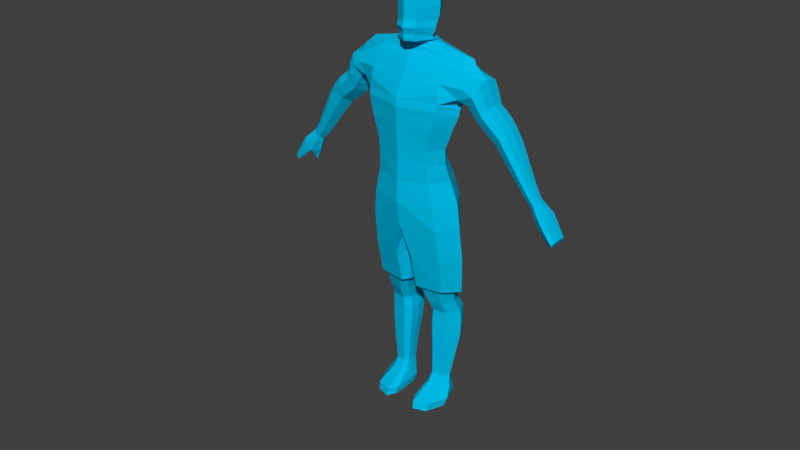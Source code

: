# Source: Blacksmith.blend  (saved by Blender 2.69.0; exported with 4.5.12 LTS)
import bpy
from mathutils import Matrix  # noqa: F401  (used for matrix-valued properties, if any)

bpy.ops.wm.read_factory_settings(use_empty=True)
scene = bpy.context.scene
scene.name = 'Scene'

# ---- collections
col_collection_1 = bpy.data.collections.new('Collection 1'); scene.collection.children.link(col_collection_1)
col_collection_2 = bpy.data.collections.new('Collection 2'); scene.collection.children.link(col_collection_2)
col_collection_2.hide_render = True
col_collection_2.hide_viewport = True

# ---- materials (node trees are filled in below, after node groups)
mat_material = bpy.data.materials.new('Material')
mat_material.alpha_threshold = 0.0
mat_material.use_transparent_shadow = False
mat_material.preview_render_type = 'FLAT'
mat_material.diffuse_color = (0.0, 0.506, 0.8, 1.0)
mat_material.roughness = 0.5
mat_material.line_color = (0.0, 0.0, 0.0, 1.0)

# ---- material node trees

# ---- world
world_world = bpy.data.worlds.new('World'); scene.world = world_world
world_world.color = (0.05088, 0.05088, 0.05088)
world_world.use_sun_shadow = False
world_world.sun_shadow_jitter_overblur = 0.0
world_world.cycles.sampling_method = 'MANUAL'
world_world.cycles.sample_map_resolution = 256

# ---- meshes
me_cylinder = bpy.data.meshes.new('Cylinder')
me_cylinder.from_pydata([(8.382e-09, 0.2325, 2.172), (8.848e-09, 0.1553, 2.329), (-0.02602, -0.07961, 1.471), (-0.0326, 0.1554, 1.164), (-0.03263, 0.06229, 1.164), (-0.0326, -0.03095, 1.164), (7.451e-09, 0.1359, 1.742), (7.451e-09, 0.006468, 1.742), (8.382e-09, -0.2491, 2.172), (8.848e-09, -0.2494, 2.329), (-0.2453, -0.1733, 2.174), (-0.2304, -0.1872, 2.331), (-0.3469, -0.007015, 2.174), (-0.326, -0.04857, 2.331), (-0.2453, 0.1592, 2.174), (-0.2304, 0.09003, 2.331), (9.313e-09, 0.2761, 1.987), (7.451e-09, -0.123, 1.742), (-0.318, 0.185, 1.164), (-0.4336, 0.06229, 1.164), (9.313e-09, -0.2564, 1.987), (-0.2874, -0.1738, 1.987), (-0.4064, 0.01125, 1.987), (-0.2874, 0.1963, 1.987), (8.382e-09, 0.2434, 1.78), (-0.3167, -0.06294, 1.164), (-0.07902, -0.09918, 1.164), (-0.08156, 0.221, 1.164), (8.382e-09, -0.2295, 1.78), (-0.3096, -0.1658, 1.78), (-0.4371, 0.006896, 1.78), (-0.3096, 0.1796, 1.78), (-0.02379, 0.0337, 1.471), (-0.02602, 0.1471, 1.471), (-0.07447, -0.1661, 1.471), (-0.3307, -0.1151, 1.471), (-0.4523, 0.0337, 1.471), (-0.07447, 0.2339, 1.471), (-0.3307, 0.1826, 1.471), (-0.08615, 0.1463, 1.129), (-0.07942, 0.07151, 1.129), (-0.08377, -0.005695, 1.129), (-0.2803, 0.171, 1.129), (-0.3475, 0.06912, 1.129), (-0.2719, -0.03993, 1.129), (-0.1246, -0.06376, 1.129), (-0.1375, 0.1947, 1.129), (-0.112, 0.1921, 1.015), (-0.106, 0.1106, 1.015), (-0.1099, 0.02914, 1.015), (-0.2801, 0.2184, 1.015), (-0.3363, 0.1106, 1.015), (-0.2713, 0.0004958, 1.015), (-0.1512, -0.02383, 1.015), (-0.1653, 0.2427, 1.015), (-0.1261, 0.2494, 0.9003), (-0.12, 0.1655, 0.9003), (-0.1239, 0.08158, 0.9003), (-0.2974, 0.2766, 0.9003), (-0.3547, 0.1655, 0.9003), (-0.2885, 0.05433, 0.9003), (-0.166, 0.02938, 0.9003), (-0.1804, 0.3016, 0.9003), (-0.1098, 0.2584, 0.803), (-0.1028, 0.1718, 0.803), (-0.1074, 0.08523, 0.803), (-0.2992, 0.2862, 0.803), (-0.3623, 0.1718, 0.803), (-0.2893, 0.05738, 0.803), (-0.1544, 0.03152, 0.803), (-0.1702, 0.3121, 0.803), (-0.1119, 0.2344, 0.6578), (-0.1049, 0.1574, 0.6578), (-0.1094, 0.08039, 0.6578), (-0.2988, 0.2593, 0.6578), (-0.3611, 0.1574, 0.6578), (-0.2891, 0.05545, 0.6578), (-0.156, 0.03253, 0.6578), (-0.1715, 0.2822, 0.6578), (-0.1258, 0.201, 0.4717), (-0.1201, 0.1371, 0.4717), (-0.1238, 0.07322, 0.4717), (-0.2799, 0.2217, 0.4717), (-0.3313, 0.1371, 0.4717), (-0.2718, 0.05258, 0.4717), (-0.162, 0.03353, 0.4717), (-0.1748, 0.2407, 0.4717), (-0.1324, 0.1669, 0.2425), (-0.1285, 0.1167, 0.2425), (-0.131, 0.06662, 0.2425), (-0.2511, 0.1834, 0.2425), (-0.291, 0.1167, 0.2425), (-0.245, 0.05007, 0.2425), (-0.1596, 0.03529, 0.2425), (-0.1696, 0.1982, 0.2425), (-0.1207, 0.1576, 0.1599), (-0.1158, 0.09442, 0.1599), (-0.119, 0.02588, 0.1599), (-0.2605, 0.1788, 0.1599), (-0.3073, 0.09442, 0.1599), (-0.2532, 0.004671, 0.1599), (-0.1532, -0.01379, 0.1599), (-0.1649, 0.1973, 0.1599), (-0.09852, 0.1397, 0.0714), (-0.09145, 0.01461, 0.0714), (-0.09602, -0.1267, 0.0714), (-0.2851, 0.1779, 0.0714), (-0.3473, 0.01461, 0.0714), (-0.2753, -0.1648, 0.0714), (-0.1427, -0.2062, 0.0714), (-0.1582, 0.2138, 0.0714), (-0.1069, 0.1054, 0.004722), (-0.09978, -0.01828, 0.004722), (-0.1044, -0.1473, 0.004722), (-0.2756, 0.1435, 0.004722), (-0.3314, -0.01828, 0.004722), (-0.2667, -0.1855, 0.004722), (-0.148, -0.2232, 0.004722), (-0.1618, 0.1812, 0.004722), (-0.1868, -0.02275, 0.004722), (-0.2368, -0.1927, 2.464), (8.848e-09, -0.2518, 2.468), (-0.3178, 0.1389, 2.746), (-0.426, -0.02702, 2.746), (-0.3178, -0.1929, 2.746), (9.313e-09, -0.2682, 2.745), (9.313e-09, 0.2118, 2.745), (-0.3314, -0.06339, 2.464), (-0.2368, 0.06588, 2.464), (8.848e-09, 0.1276, 2.468), (9.313e-09, 0.1653, 2.642), (9.313e-09, -0.2631, 2.642), (-0.2881, -0.1971, 2.647), (-0.3923, -0.04934, 2.647), (-0.2881, 0.09838, 2.647), (-0.338, 0.1622, 2.859), (-0.4316, 0.01335, 2.839), (-0.3393, -0.1767, 2.865), (9.313e-09, -0.2636, 2.864), (9.313e-09, 0.2316, 2.866), (-0.3218, -0.1964, 2.806), (9.313e-09, -0.2736, 2.806), (-0.43, -0.0173, 2.803), (-0.3218, 0.1485, 2.806), (9.313e-09, 0.2263, 2.806), (-0.4795, 0.168, 3.088), (-0.5149, -0.06117, 3.088), (7.451e-09, 0.2327, 3.077), (-0.4549, -0.09892, 2.91), (-0.4283, 0.1753, 2.924), (7.451e-09, 0.2366, 2.95), (-0.3607, 0.1587, 3.154), (-0.5179, 0.04991, 3.163), (-0.3593, -0.063, 3.147), (9.313e-09, -0.1129, 3.153), (9.313e-09, 0.2127, 3.15), (-0.3095, 0.156, 3.196), (-0.488, 0.07019, 3.196), (-0.3095, -0.01566, 3.196), (9.313e-09, -0.05701, 3.198), (9.313e-09, 0.194, 3.198), (-0.1348, 0.1379, 3.254), (-0.2271, 0.06556, 3.254), (-0.1348, -0.006781, 3.254), (9.313e-09, -0.03963, 3.252), (9.313e-09, 0.1715, 3.252), (-0.09203, 0.1289, 3.281), (-0.1508, 0.05874, 3.281), (-0.09203, -0.01803, 3.281), (9.313e-09, -0.05596, 3.281), (9.313e-09, 0.1619, 3.281), (-0.5044, -0.105, 3.007), (-0.4625, 0.1958, 3.013), (7.451e-09, 0.2401, 3.017), (-0.4687, 0.03876, 2.859), (-0.5618, 0.0482, 3.126), (-0.6223, 0.1574, 3.043), (-0.6221, -0.05489, 3.042), (-0.5328, -0.05912, 2.872), (-0.5343, 0.169, 2.871), (-0.5926, -0.09769, 2.961), (-0.593, 0.1887, 2.964), (-0.493, 0.04879, 2.828), (-0.6243, 0.0482, 3.07), (-0.6615, 0.1547, 2.963), (-0.6614, -0.0523, 2.962), (-0.5767, -0.05294, 2.807), (-0.5758, 0.1659, 2.803), (-0.6339, -0.09404, 2.892), (-0.6344, 0.1854, 2.895), (-0.5281, 0.05049, 2.76), (-0.6635, 0.0483, 2.98), (-0.6962, 0.1413, 2.874), (-0.6961, -0.03884, 2.874), (-0.6231, -0.03941, 2.742), (-0.6224, 0.1512, 2.738), (-0.6722, -0.07515, 2.815), (-0.6727, 0.1675, 2.818), (-0.5779, 0.05035, 2.697), (-0.6977, 0.04853, 2.889), (-0.7942, 0.1406, 2.793), (-0.7941, -0.03833, 2.793), (-0.7213, -0.03888, 2.661), (-0.7206, 0.1503, 2.658), (-0.7702, -0.0744, 2.735), (-0.7707, 0.1671, 2.737), (-0.6765, 0.05051, 2.617), (-0.7959, 0.04862, 2.808), (-0.8485, 0.1337, 2.733), (-0.8484, -0.03139, 2.732), (-0.7814, -0.0319, 2.611), (-0.7807, 0.1428, 2.608), (-0.8264, -0.06466, 2.679), (-0.8268, 0.1578, 2.681), (-0.7396, 0.05041, 2.57), (-0.8499, 0.04873, 2.746), (-0.9202, 0.1294, 2.622), (-0.9201, -0.02737, 2.622), (-0.8561, -0.02784, 2.507), (-0.8555, 0.1378, 2.504), (-0.8991, -0.05899, 2.571), (-0.8995, 0.153, 2.573), (-0.8174, 0.05064, 2.468), (-0.9218, 0.04893, 2.635), (-1.076, 0.1021, 2.324), (-1.076, 5.654e-06, 2.324), (-1.035, -0.0003208, 2.249), (-1.034, 0.1078, 2.247), (-1.063, -0.02056, 2.291), (-1.063, 0.1167, 2.292), (-1.008, 0.05042, 2.223), (-1.077, 0.04943, 2.332), (-1.135, 0.09329, 2.231), (-1.135, 0.008568, 2.231), (-1.101, 0.008304, 2.169), (-1.101, 0.09793, 2.167), (-1.124, -0.008509, 2.203), (-1.124, 0.1057, 2.205), (-1.079, 0.05056, 2.148), (-1.136, 0.04969, 2.238), (-1.165, 0.1029, 2.201), (-1.165, -0.0008091, 2.201), (-1.123, -0.001139, 2.125), (-1.123, 0.1086, 2.123), (-1.151, -0.0217, 2.167), (-1.152, 0.1177, 2.169), (-1.097, 0.05042, 2.099), (-1.166, 0.04941, 2.209), (-1.236, 0.1171, 2.135), (-1.236, -0.01925, 2.135), (-1.181, -0.01126, 2.031), (-1.164, 0.1248, 2.038), (-1.218, -0.04712, 2.092), (-1.214, 0.1343, 2.083), (-1.133, 0.05372, 2.009), (-1.237, 0.04808, 2.146), (-1.344, 0.1026, 1.965), (-1.342, -0.02434, 1.963), (-1.317, -0.02659, 1.913), (-1.325, -0.05207, 1.951), (-1.328, 0.1275, 1.957), (-1.344, 0.03979, 1.971), (-1.191, 0.04889, 1.951), (-1.192, 0.09923, 1.937), (-1.203, 0.09647, 1.97), (-1.178, 0.06942, 1.924), (-1.204, 0.03289, 2.028), (-1.217, 0.08885, 2.048), (-1.321, 0.02844, 1.921), (-1.329, 0.0854, 1.933), (9.313e-09, -0.2296, 2.945), (9.313e-09, -0.1936, 3.018), (9.313e-09, -0.158, 3.087), (-0.334, -0.105, 3.083), (-0.3299, -0.1438, 3.018), (-0.3234, -0.1755, 2.943), (-0.07209, 0.1184, 3.298), (-0.1468, 0.004562, 3.298), (-0.07209, -0.1359, 3.298), (0.002599, -0.1734, 3.298), (0.002599, 0.1537, 3.298), (-0.06974, 0.117, 3.323), (-0.14, -0.001129, 3.323), (-0.06974, -0.1394, 3.323), (1.118e-08, -0.1779, 3.323), (1.118e-08, 0.1526, 3.323), (-0.08161, 0.1372, 3.38), (-0.1621, 0.01095, 3.38), (-0.08161, -0.1413, 3.38), (9.313e-09, -0.1829, 3.38), (9.313e-09, 0.1621, 3.379), (-0.07433, -0.1353, 3.352), (9.313e-09, -0.1744, 3.352), (-0.1537, 0.005887, 3.352), (-0.07433, 0.1264, 3.352), (9.313e-09, 0.1558, 3.352), (-0.08911, 0.1736, 3.482), (-0.1773, 0.03651, 3.481), (-0.08911, -0.1296, 3.482), (9.313e-09, -0.1746, 3.484), (9.313e-09, 0.1991, 3.484), (-0.0843, -0.1521, 3.405), (9.313e-09, -0.1951, 3.406), (-0.1643, 0.01097, 3.405), (-0.0843, 0.1459, 3.406), (9.313e-09, 0.1716, 3.407), (9.313e-09, -0.1803, 3.447), (-0.08574, -0.1348, 3.448), (-0.1684, 0.02999, 3.449), (-0.08574, 0.1655, 3.449), (9.313e-09, 0.1902, 3.448), (-0.08926, 0.1733, 3.614), (-0.1778, 0.03711, 3.615), (-0.08926, -0.1279, 3.614), (9.313e-09, -0.1723, 3.614), (9.313e-09, 0.1984, 3.614), (-0.09149, -0.1294, 3.553), (8.382e-09, -0.1748, 3.553), (-0.1834, 0.03861, 3.554), (-0.09149, 0.1772, 3.553), (8.382e-09, 0.2028, 3.553), (-0.08623, 0.158, 3.66), (-0.1692, 0.03282, 3.66), (-0.08623, -0.1188, 3.66), (9.313e-09, -0.1594, 3.66), (9.313e-09, 0.181, 3.66), (-0.07858, 0.1287, 3.703), (-0.1521, 0.02713, 3.703), (-0.07858, -0.09592, 3.703), (9.313e-09, -0.1285, 3.703), (9.313e-09, 0.1469, 3.703), (-0.07849, 0.07088, 3.743), (-0.1108, 0.01686, 3.743), (-0.07849, -0.0464, 3.743), (9.313e-09, -0.07162, 3.742), (9.313e-09, 0.0847, 3.742), (8.382e-09, 0.006254, 3.758)], [], [(17, 28, 34, 2), (24, 6, 33, 37), (6, 7, 32, 33), (7, 17, 2, 32), (8, 9, 11, 10), (10, 11, 13, 12), (12, 13, 15, 14), (14, 15, 1, 0), (14, 0, 16, 23), (12, 14, 23, 22), (10, 12, 22, 21), (8, 10, 21, 20), (32, 2, 5, 4), (33, 32, 4, 3), (37, 33, 3, 27), (2, 34, 26, 5), (23, 16, 24, 31), (22, 23, 31, 30), (21, 22, 30, 29), (20, 21, 29, 28), (34, 35, 25, 26), (35, 36, 19, 25), (36, 38, 18, 19), (38, 37, 27, 18), (28, 29, 35, 34), (29, 30, 36, 35), (30, 31, 38, 36), (31, 24, 37, 38), (26, 25, 44, 45), (25, 19, 43, 44), (19, 18, 42, 43), (18, 27, 46, 42), (27, 3, 39, 46), (5, 26, 45, 41), (4, 5, 41, 40), (3, 4, 40, 39), (45, 44, 52, 53), (44, 43, 51, 52), (43, 42, 50, 51), (42, 46, 54, 50), (46, 39, 47, 54), (41, 45, 53, 49), (40, 41, 49, 48), (39, 40, 48, 47), (53, 52, 60, 61), (52, 51, 59, 60), (51, 50, 58, 59), (50, 54, 62, 58), (54, 47, 55, 62), (49, 53, 61, 57), (48, 49, 57, 56), (47, 48, 56, 55), (61, 60, 68, 69), (60, 59, 67, 68), (59, 58, 66, 67), (58, 62, 70, 66), (62, 55, 63, 70), (57, 61, 69, 65), (56, 57, 65, 64), (55, 56, 64, 63), (69, 68, 76, 77), (68, 67, 75, 76), (67, 66, 74, 75), (66, 70, 78, 74), (70, 63, 71, 78), (65, 69, 77, 73), (64, 65, 73, 72), (63, 64, 72, 71), (77, 76, 84, 85), (76, 75, 83, 84), (75, 74, 82, 83), (74, 78, 86, 82), (78, 71, 79, 86), (73, 77, 85, 81), (72, 73, 81, 80), (71, 72, 80, 79), (85, 84, 92, 93), (84, 83, 91, 92), (83, 82, 90, 91), (82, 86, 94, 90), (86, 79, 87, 94), (81, 85, 93, 89), (80, 81, 89, 88), (79, 80, 88, 87), (93, 92, 100, 101), (92, 91, 99, 100), (91, 90, 98, 99), (90, 94, 102, 98), (94, 87, 95, 102), (89, 93, 101, 97), (88, 89, 97, 96), (87, 88, 96, 95), (101, 100, 108, 109), (100, 99, 107, 108), (99, 98, 106, 107), (98, 102, 110, 106), (102, 95, 103, 110), (97, 101, 109, 105), (96, 97, 105, 104), (95, 96, 104, 103), (109, 108, 116, 117), (108, 107, 115, 116), (107, 106, 114, 115), (106, 110, 118, 114), (110, 103, 111, 118), (105, 109, 117, 113), (104, 105, 113, 112), (103, 104, 112, 111), (1, 15, 128, 129), (15, 13, 127, 128), (13, 11, 120, 127), (11, 9, 121, 120), (132, 131, 125, 124), (133, 132, 124, 123), (134, 133, 123, 122), (130, 134, 122, 126), (117, 116, 119), (116, 115, 119), (115, 114, 119), (114, 118, 119), (118, 111, 119), (113, 117, 119), (112, 113, 119), (111, 112, 119), (120, 121, 131, 132), (127, 120, 132, 133), (128, 127, 133, 134), (129, 128, 134, 130), (140, 141, 138, 137), (142, 140, 137, 136), (143, 142, 136, 135), (144, 143, 135, 139), (124, 125, 141, 140), (123, 124, 140, 142), (122, 123, 142, 143), (126, 122, 143, 144), (173, 172, 145, 147), (139, 135, 149, 150), (145, 175, 152, 151), (153, 152, 175, 146), (147, 145, 151, 155), (153, 154, 159, 158), (152, 153, 158, 157), (151, 152, 157, 156), (155, 151, 156, 160), (158, 159, 164, 163), (157, 158, 163, 162), (156, 157, 162, 161), (160, 156, 161, 165), (163, 164, 169, 168), (162, 163, 168, 167), (161, 162, 167, 166), (165, 161, 166, 170), (150, 149, 172, 173), (137, 148, 174, 136), (135, 136, 174, 149), (174, 148, 178, 182), (149, 174, 182, 179), (172, 149, 179, 181), (148, 171, 180, 178), (146, 175, 183, 177), (175, 145, 176, 183), (145, 172, 181, 176), (171, 146, 177, 180), (182, 178, 186, 190), (179, 182, 190, 187), (181, 179, 187, 189), (178, 180, 188, 186), (177, 183, 191, 185), (183, 176, 184, 191), (176, 181, 189, 184), (180, 177, 185, 188), (190, 186, 194, 198), (187, 190, 198, 195), (189, 187, 195, 197), (186, 188, 196, 194), (185, 191, 199, 193), (191, 184, 192, 199), (184, 189, 197, 192), (188, 185, 193, 196), (198, 194, 202, 206), (195, 198, 206, 203), (197, 195, 203, 205), (194, 196, 204, 202), (193, 199, 207, 201), (199, 192, 200, 207), (192, 197, 205, 200), (196, 193, 201, 204), (206, 202, 210, 214), (203, 206, 214, 211), (205, 203, 211, 213), (202, 204, 212, 210), (201, 207, 215, 209), (207, 200, 208, 215), (200, 205, 213, 208), (204, 201, 209, 212), (214, 210, 218, 222), (211, 214, 222, 219), (213, 211, 219, 221), (210, 212, 220, 218), (209, 215, 223, 217), (215, 208, 216, 223), (208, 213, 221, 216), (212, 209, 217, 220), (222, 218, 226, 230), (219, 222, 230, 227), (221, 219, 227, 229), (218, 220, 228, 226), (217, 223, 231, 225), (223, 216, 224, 231), (216, 221, 229, 224), (220, 217, 225, 228), (230, 226, 234, 238), (227, 230, 238, 235), (229, 227, 235, 237), (226, 228, 236, 234), (225, 231, 239, 233), (231, 224, 232, 239), (224, 229, 237, 232), (228, 225, 233, 236), (238, 234, 242, 246), (235, 238, 246, 243), (237, 235, 243, 245), (234, 236, 244, 242), (233, 239, 247, 241), (239, 232, 240, 247), (232, 237, 245, 240), (236, 233, 241, 244), (246, 242, 250, 254), (243, 246, 254, 251), (245, 243, 251, 253), (242, 244, 252, 250), (241, 247, 255, 249), (247, 240, 248, 255), (240, 245, 253, 248), (244, 241, 249, 252), (250, 252, 259, 258), (249, 255, 261, 257), (255, 248, 256, 261), (248, 253, 260, 256), (252, 249, 257, 259), (254, 250, 262, 265), (251, 254, 265, 263), (253, 251, 263, 264), (262, 266, 267, 264), (250, 266, 262), (264, 267, 253), (260, 253, 267, 269), (266, 268, 269, 267), (258, 268, 266, 250), (257, 258, 259), (260, 269, 256), (261, 256, 269, 268), (257, 261, 268, 258), (264, 263, 265, 262), (146, 273, 153), (171, 274, 273, 146), (148, 275, 274, 171), (148, 137, 275), (138, 270, 275, 137), (270, 271, 274, 275), (271, 272, 273, 274), (154, 153, 273, 272), (168, 169, 279, 278), (167, 168, 278, 277), (166, 167, 277, 276), (170, 166, 276, 280), (278, 279, 284, 283), (277, 278, 283, 282), (276, 277, 282, 281), (280, 276, 281, 285), (291, 292, 289, 288), (293, 291, 288, 287), (294, 293, 287, 286), (295, 294, 286, 290), (283, 284, 292, 291), (282, 283, 291, 293), (281, 282, 293, 294), (285, 281, 294, 295), (307, 306, 299, 298), (308, 307, 298, 297), (309, 308, 297, 296), (310, 309, 296, 300), (288, 289, 302, 301), (287, 288, 301, 303), (286, 287, 303, 304), (290, 286, 304, 305), (301, 302, 306, 307), (303, 301, 307, 308), (304, 303, 308, 309), (305, 304, 309, 310), (316, 317, 314, 313), (318, 316, 313, 312), (319, 318, 312, 311), (320, 319, 311, 315), (298, 299, 317, 316), (297, 298, 316, 318), (296, 297, 318, 319), (300, 296, 319, 320), (313, 314, 324, 323), (312, 313, 323, 322), (311, 312, 322, 321), (315, 311, 321, 325), (323, 324, 329, 328), (322, 323, 328, 327), (321, 322, 327, 326), (325, 321, 326, 330), (328, 329, 334, 333), (327, 328, 333, 332), (326, 327, 332, 331), (330, 326, 331, 335), (333, 334, 336), (332, 333, 336), (331, 332, 336), (335, 331, 336)])
_uv = me_cylinder.uv_layers.new(name='UVMap')
_uv.uv.foreach_set('vector', [0.2322, 0.5728, 0.247, 0.6153, 0.1227, 0.5913, 0.1235, 0.5558, 0.247, 0.4267, 0.2322, 0.4696, 0.1235, 0.4654, 0.1227, 0.4318, 0.2322, 0.4696, 0.2322, 0.5212, 0.1235, 0.5106, 0.1235, 0.4654, 0.2322, 0.5212, 0.2322, 0.5728, 0.1235, 0.5558, 0.1235, 0.5106, 0.247, 0.9637, 0.1845, 0.9649, 0.1821, 0.8697, 0.2449, 0.8615, 0.2449, 0.8615, 0.1821, 0.8697, 0.1838, 0.8195, 0.247, 0.8063, 1.0, 0.001704, 1.0, 0.06243, 0.9381, 0.06308, 0.927, 0.0, 0.927, 0.4674, 0.9895, 0.4744, 0.9895, 0.565, 0.9273, 0.5637, 0.3831, 0.7963, 0.2869, 0.8027, 0.2827, 0.7289, 0.3954, 0.7207, 0.6725, 0.03571, 0.7454, 0.03108, 0.7454, 0.1053, 0.6638, 0.1117, 0.6171, 0.0, 0.6725, 0.03571, 0.6638, 0.1117, 0.6026, 0.07076, 0.008841, 0.0, 0.1109, 0.006773, 0.1221, 0.0821, 0.003129, 0.07367, 0.1235, 0.5106, 0.1235, 0.5558, 0.0007424, 0.5363, 0.000742, 0.4991, 0.1235, 0.4654, 0.1235, 0.5106, 0.000742, 0.4991, 0.0007425, 0.462, 0.1227, 0.4318, 0.1235, 0.4654, 0.0007425, 0.462, 0.0, 0.4369, 0.1235, 0.5558, 0.1227, 0.5913, 3.85e-05, 0.5645, 0.0007424, 0.5363, 0.3954, 0.7207, 0.2827, 0.7289, 0.2764, 0.6463, 0.3983, 0.6376, 0.6638, 0.1117, 0.7454, 0.1053, 0.7252, 0.1772, 0.6477, 0.1864, 0.1221, 0.0821, 0.1854, 0.08987, 0.1912, 0.1727, 0.1258, 0.1651, 0.003129, 0.07367, 0.1221, 0.0821, 0.1258, 0.1651, 0.0, 0.1567, 0.02635, 0.2829, 0.1303, 0.2897, 0.1214, 0.4132, 0.02598, 0.4071, 0.1303, 0.2897, 0.1912, 0.2965, 0.1783, 0.4192, 0.1214, 0.4132, 0.6391, 0.2949, 0.707, 0.2846, 0.6915, 0.3849, 0.6342, 0.3964, 0.3983, 0.5141, 0.2974, 0.5213, 0.2915, 0.3986, 0.3849, 0.392, 0.0, 0.1567, 0.1258, 0.1651, 0.1303, 0.2897, 0.02635, 0.2829, 0.1258, 0.1651, 0.1912, 0.1727, 0.1912, 0.2965, 0.1303, 0.2897, 0.6477, 0.1864, 0.7252, 0.1772, 0.707, 0.2846, 0.6391, 0.2949, 0.3983, 0.6376, 0.2764, 0.6463, 0.2974, 0.5213, 0.3983, 0.5141, 0.02598, 0.4071, 0.1214, 0.4132, 0.1053, 0.4267, 0.04599, 0.4229, 0.9122, 0.9276, 0.9122, 0.996, 0.8844, 0.9741, 0.892, 0.9217, 0.9122, 0.996, 0.8452, 1.0, 0.8371, 0.9856, 0.8844, 0.9741, 0.3849, 0.392, 0.2915, 0.3986, 0.3123, 0.3831, 0.3686, 0.3791, 0.09439, 0.917, 0.07621, 0.8898, 0.09666, 0.8875, 0.1161, 0.9078, 0.0799, 0.8155, 0.09971, 0.7893, 0.1161, 0.8045, 0.09872, 0.8268, 0.07807, 0.8527, 0.0799, 0.8155, 0.09872, 0.8268, 0.09546, 0.8575, 0.07621, 0.8898, 0.07807, 0.8527, 0.09546, 0.8575, 0.09666, 0.8875, 0.7083, 0.7572, 0.649, 0.7536, 0.6484, 0.7072, 0.6972, 0.7102, 0.649, 0.7536, 0.6096, 0.7491, 0.613, 0.7028, 0.6484, 0.7072, 0.8256, 0.8686, 0.7811, 0.8766, 0.7654, 0.8355, 0.8115, 0.8301, 0.8412, 0.5691, 0.8976, 0.5659, 0.888, 0.6118, 0.8427, 0.6143, 0.8976, 0.5659, 0.919, 0.565, 0.9102, 0.6108, 0.888, 0.6118, 0.5787, 0.382, 0.6026, 0.38, 0.5923, 0.4272, 0.5705, 0.4291, 0.5481, 0.3854, 0.5787, 0.382, 0.5705, 0.4291, 0.5381, 0.4326, 0.5186, 0.3888, 0.5481, 0.3854, 0.5381, 0.4326, 0.5059, 0.4363, 0.6972, 0.7102, 0.6484, 0.7072, 0.6397, 0.6598, 0.6894, 0.6629, 0.6484, 0.7072, 0.613, 0.7028, 0.6037, 0.6553, 0.6397, 0.6598, 0.8115, 0.8301, 0.7654, 0.8355, 0.7466, 0.79, 0.794, 0.7845, 0.8427, 0.6143, 0.888, 0.6118, 0.8832, 0.6575, 0.8371, 0.6601, 0.888, 0.6118, 0.9102, 0.6108, 0.9059, 0.6566, 0.8832, 0.6575, 0.5705, 0.4291, 0.5923, 0.4272, 0.5766, 0.4752, 0.555, 0.477, 0.5381, 0.4326, 0.5705, 0.4291, 0.555, 0.477, 0.5216, 0.4806, 0.5059, 0.4363, 0.5381, 0.4326, 0.5216, 0.4806, 0.4885, 0.4844, 0.6894, 0.6629, 0.6397, 0.6598, 0.6416, 0.621, 0.6962, 0.6244, 0.6397, 0.6598, 0.6037, 0.6553, 0.6026, 0.6163, 0.6416, 0.621, 0.794, 0.7845, 0.7466, 0.79, 0.7454, 0.7563, 0.7945, 0.7498, 0.8371, 0.6601, 0.8832, 0.6575, 0.8891, 0.696, 0.8383, 0.6989, 0.8832, 0.6575, 0.9059, 0.6566, 0.9142, 0.6949, 0.8891, 0.696, 0.555, 0.477, 0.5766, 0.4752, 0.5797, 0.5137, 0.5574, 0.5155, 0.5216, 0.4806, 0.555, 0.477, 0.5574, 0.5155, 0.523, 0.5193, 0.4885, 0.4844, 0.5216, 0.4806, 0.523, 0.5193, 0.4888, 0.5232, 0.6962, 0.6244, 0.6416, 0.621, 0.6456, 0.5633, 0.6993, 0.5665, 0.6416, 0.621, 0.6026, 0.6163, 0.6082, 0.559, 0.6456, 0.5633, 0.7945, 0.7498, 0.7454, 0.7563, 0.7596, 0.7089, 0.8038, 0.7018, 0.8383, 0.6989, 0.8891, 0.696, 0.8923, 0.7541, 0.8421, 0.7569, 0.8891, 0.696, 0.9142, 0.6949, 0.917, 0.753, 0.8923, 0.7541, 0.5574, 0.5155, 0.5797, 0.5137, 0.5856, 0.5714, 0.5656, 0.5729, 0.523, 0.5193, 0.5574, 0.5155, 0.5656, 0.5729, 0.535, 0.5763, 0.4888, 0.5232, 0.523, 0.5193, 0.535, 0.5763, 0.5047, 0.5797, 0.6993, 0.5665, 0.6456, 0.5633, 0.6573, 0.4897, 0.7016, 0.4924, 0.6456, 0.5633, 0.6082, 0.559, 0.6264, 0.4862, 0.6573, 0.4897, 0.8038, 0.7018, 0.7596, 0.7089, 0.7779, 0.6521, 0.8145, 0.6464, 0.8421, 0.7569, 0.8923, 0.7541, 0.8958, 0.8285, 0.8543, 0.8308, 0.8923, 0.7541, 0.917, 0.753, 0.9161, 0.8275, 0.8958, 0.8285, 0.5656, 0.5729, 0.5856, 0.5714, 0.5934, 0.6453, 0.5769, 0.6465, 0.535, 0.5763, 0.5656, 0.5729, 0.5769, 0.6465, 0.5515, 0.6493, 0.5047, 0.5797, 0.535, 0.5763, 0.5515, 0.6493, 0.5263, 0.6522, 0.7016, 0.4924, 0.6573, 0.4897, 0.6738, 0.3991, 0.7083, 0.4012, 0.6573, 0.4897, 0.6264, 0.4862, 0.6498, 0.3964, 0.6738, 0.3991, 0.8145, 0.6464, 0.7779, 0.6521, 0.7968, 0.5829, 0.8256, 0.5785, 0.8543, 0.8308, 0.8958, 0.8285, 0.9036, 0.9199, 0.8714, 0.9217, 0.8958, 0.8285, 0.9161, 0.8275, 0.919, 0.9192, 0.9036, 0.9199, 0.5769, 0.6465, 0.5934, 0.6453, 0.6026, 0.7362, 0.5896, 0.7372, 0.5515, 0.6493, 0.5769, 0.6465, 0.5896, 0.7372, 0.5697, 0.7394, 0.5263, 0.6522, 0.5515, 0.6493, 0.5697, 0.7394, 0.5499, 0.7417, 0.09498, 0.6498, 0.09496, 0.6153, 0.1269, 0.6165, 0.1269, 0.657, 0.301, 0.8979, 0.2774, 0.8855, 0.2882, 0.8551, 0.3205, 0.8702, 0.2774, 0.8855, 0.2488, 0.891, 0.2522, 0.8613, 0.2882, 0.8551, 0.3036, 0.9593, 0.3036, 0.9271, 0.3367, 0.9254, 0.3366, 0.9631, 0.3036, 0.9271, 0.3039, 0.9117, 0.3369, 0.907, 0.3367, 0.9254, 6.492e-05, 0.7309, 0.0005153, 0.7178, 0.03343, 0.6985, 0.03289, 0.715, 0.0, 0.7509, 6.492e-05, 0.7309, 0.03289, 0.715, 0.0328, 0.7424, 3.398e-05, 0.7708, 0.0, 0.7509, 0.0328, 0.7424, 0.03285, 0.7675, 0.3218, 0.8917, 0.3205, 0.8702, 0.3898, 0.8428, 0.3983, 0.8721, 0.3205, 0.8702, 0.2882, 0.8551, 0.3232, 0.8203, 0.3898, 0.8428, 0.2882, 0.8551, 0.2522, 0.8613, 0.2551, 0.8263, 0.3232, 0.8203, 0.3366, 0.9631, 0.3367, 0.9254, 0.3719, 0.9232, 0.3719, 0.9731, 0.3367, 0.9254, 0.3369, 0.907, 0.3724, 0.8979, 0.3719, 0.9232, 0.03289, 0.715, 0.03343, 0.6985, 0.06866, 0.6221, 0.06791, 0.6548, 0.0328, 0.7424, 0.03289, 0.715, 0.06791, 0.6548, 0.06777, 0.7112, 0.03285, 0.7675, 0.0328, 0.7424, 0.06777, 0.7112, 0.06781, 0.7609, 0.2764, 0.3791, 0.2764, 0.4345, 0.2506, 0.4293, 0.2506, 0.3797, 0.3898, 0.8428, 0.3232, 0.8203, 0.3361, 0.8027, 0.3983, 0.8232, 0.3232, 0.8203, 0.2551, 0.8263, 0.269, 0.8075, 0.3361, 0.8027, 0.3719, 0.9731, 0.3719, 0.9232, 0.3983, 0.9241, 0.3983, 0.9687, 0.06868, 0.7893, 0.06781, 0.7609, 0.09416, 0.7472, 0.09496, 0.7763, 0.06791, 0.6548, 0.06866, 0.6221, 0.09496, 0.6153, 0.09426, 0.6464, 0.06777, 0.7112, 0.06791, 0.6548, 0.09426, 0.6464, 0.09412, 0.698, 0.06781, 0.7609, 0.06777, 0.7112, 0.09412, 0.698, 0.09416, 0.7472, 0.602, 0.38, 0.5114, 0.3794, 0.5095, 0.3265, 0.6026, 0.3248, 0.1821, 0.9008, 0.1224, 0.9173, 0.1161, 0.8731, 0.1721, 0.8565, 0.2241, 0.01658, 0.2742, 0.01271, 0.279, 0.06564, 0.2302, 0.06955, 0.2742, 0.01271, 0.3686, 0.0, 0.3759, 0.0548, 0.279, 0.06564, 0.269, 0.1408, 0.3858, 0.1236, 0.3915, 0.1646, 0.2623, 0.1818, 0.2148, 0.145, 0.269, 0.1408, 0.2623, 0.1818, 0.2047, 0.1861, 0.4885, 0.2533, 0.4499, 0.254, 0.4361, 0.214, 0.4759, 0.2133, 0.602, 0.2552, 0.4885, 0.2533, 0.4759, 0.2133, 0.6012, 0.2137, 0.5644, 0.9028, 0.5166, 0.8894, 0.5464, 0.8233, 0.5166, 0.8894, 0.4885, 0.8236, 0.5464, 0.8233, 0.4885, 0.8236, 0.5084, 0.7583, 0.5464, 0.8233, 0.5084, 0.7583, 0.5532, 0.7417, 0.5464, 0.8233, 0.5532, 0.7417, 0.5761, 0.7712, 0.5464, 0.8233, 0.5807, 0.872, 0.5644, 0.9028, 0.5464, 0.8233, 0.5807, 0.8204, 0.5807, 0.872, 0.5464, 0.8233, 0.5761, 0.7712, 0.5807, 0.8204, 0.5464, 0.8233, 0.279, 0.06564, 0.3759, 0.0548, 0.3858, 0.1236, 0.269, 0.1408, 0.2302, 0.06955, 0.279, 0.06564, 0.269, 0.1408, 0.2148, 0.145, 0.1721, 0.8565, 0.1161, 0.8731, 0.1184, 0.8244, 0.1821, 0.8063, 0.6026, 0.3248, 0.5095, 0.3265, 0.4885, 0.2533, 0.602, 0.2552, 0.2641, 0.2055, 0.3951, 0.1886, 0.3971, 0.2115, 0.2585, 0.2298, 0.2615, 0.5882, 0.2591, 0.517, 0.2764, 0.5164, 0.2764, 0.5945, 0.4742, 0.1895, 0.4343, 0.1913, 0.4331, 0.1771, 0.4675, 0.1684, 0.601, 0.1895, 0.4742, 0.1895, 0.4675, 0.1684, 0.6009, 0.1652, 0.2623, 0.1818, 0.3915, 0.1646, 0.3951, 0.1886, 0.2641, 0.2055, 0.2047, 0.1861, 0.2623, 0.1818, 0.2641, 0.2055, 0.2051, 0.2087, 0.259, 0.508, 0.2598, 0.4345, 0.2764, 0.4427, 0.2764, 0.5164, 0.6012, 0.2137, 0.4759, 0.2133, 0.4742, 0.1895, 0.601, 0.1895, 0.6009, 0.1049, 0.4173, 0.1067, 0.4111, 0.07677, 0.6011, 0.08095, 0.6009, 0.1652, 0.4675, 0.1684, 0.4313, 0.1423, 0.6009, 0.1317, 0.7083, 0.9059, 0.6568, 0.91, 0.6585, 0.8882, 0.7081, 0.8583, 0.6203, 0.8591, 0.6585, 0.8882, 0.6568, 0.91, 0.6159, 0.912, 0.6011, 0.08095, 0.4111, 0.07677, 0.4588, 0.05048, 0.6015, 0.05211, 0.2542, 0.3411, 0.3973, 0.3244, 0.3942, 0.3415, 0.2712, 0.3575, 0.6585, 0.8882, 0.6203, 0.8591, 0.6401, 0.8321, 0.6671, 0.8705, 0.4588, 0.05048, 0.3983, 0.04749, 0.4098, 0.03393, 0.4793, 0.03362, 0.6015, 0.05211, 0.4588, 0.05048, 0.4793, 0.03362, 0.6019, 0.03304, 0.2712, 0.3575, 0.3942, 0.3415, 0.3952, 0.3628, 0.3404, 0.3706, 0.6671, 0.8705, 0.6401, 0.8321, 0.6495, 0.7756, 0.6746, 0.7956, 0.7083, 0.8331, 0.6671, 0.8705, 0.6746, 0.7956, 0.7069, 0.7764, 0.6019, 0.03304, 0.4793, 0.03362, 0.5493, 0.01084, 0.6024, 0.0115, 0.3404, 0.3706, 0.3952, 0.3628, 0.3983, 0.3743, 0.3593, 0.3791, 0.6746, 0.7956, 0.6495, 0.7756, 0.6463, 0.7572, 0.6744, 0.7701, 0.7069, 0.7764, 0.6746, 0.7956, 0.6744, 0.7701, 0.7046, 0.758, 0.6024, 0.0115, 0.5493, 0.01084, 0.5666, 0.0, 0.6026, 5.035e-05, 0.6009, 0.1317, 0.4313, 0.1423, 0.4173, 0.1067, 0.6009, 0.1049, 0.9708, 0.8736, 0.9233, 0.843, 0.919, 0.7877, 0.9344, 0.7977, 0.9708, 0.7382, 0.9344, 0.7977, 0.919, 0.7877, 0.9329, 0.7336, 0.9582, 0.1182, 0.9674, 0.1729, 0.9361, 0.1596, 0.9491, 0.1148, 0.9674, 0.06308, 0.9582, 0.1182, 0.9491, 0.1148, 0.927, 0.06897, 0.8942, 0.01995, 0.927, 0.03959, 0.9063, 0.0819, 0.8649, 0.067, 0.4849, 0.9013, 0.4457, 0.9193, 0.4303, 0.8832, 0.4689, 0.8674, 0.7454, 0.01229, 0.786, 0.00751, 0.7867, 0.03958, 0.7471, 0.05071, 0.786, 0.00751, 0.8371, 0.0, 0.8312, 0.04604, 0.7867, 0.03958, 0.8711, 0.0, 0.8942, 0.01995, 0.8649, 0.067, 0.8371, 0.04888, 0.4457, 0.9193, 0.4192, 0.9383, 0.3983, 0.8975, 0.4303, 0.8832, 0.9729, 0.9206, 0.9895, 0.9645, 0.963, 0.9628, 0.9449, 0.9205, 0.9895, 0.8736, 0.9729, 0.9206, 0.9449, 0.9205, 0.9615, 0.8755, 0.8649, 0.067, 0.9063, 0.0819, 0.9099, 0.1137, 0.8688, 0.09902, 0.4689, 0.8674, 0.4303, 0.8832, 0.4353, 0.8517, 0.4719, 0.8364, 0.7471, 0.05071, 0.7867, 0.03958, 0.7895, 0.07831, 0.7504, 0.08591, 0.7867, 0.03958, 0.8312, 0.04604, 0.8324, 0.08135, 0.7895, 0.07831, 0.8371, 0.04888, 0.8649, 0.067, 0.8688, 0.09902, 0.8442, 0.08369, 0.4303, 0.8832, 0.3983, 0.8975, 0.4067, 0.8633, 0.4353, 0.8517, 0.9449, 0.9205, 0.963, 0.9628, 0.9363, 0.9583, 0.919, 0.9215, 0.9615, 0.8755, 0.9449, 0.9205, 0.919, 0.9215, 0.935, 0.8822, 0.8688, 0.09902, 0.9099, 0.1137, 0.9112, 0.1453, 0.8757, 0.1325, 0.4719, 0.8364, 0.4353, 0.8517, 0.4422, 0.8174, 0.4737, 0.8041, 0.7504, 0.08591, 0.7895, 0.07831, 0.7925, 0.1163, 0.7585, 0.1228, 0.7895, 0.07831, 0.8324, 0.08135, 0.8299, 0.1189, 0.7925, 0.1163, 0.8442, 0.08369, 0.8688, 0.09902, 0.8757, 0.1325, 0.855, 0.1201, 0.4353, 0.8517, 0.4067, 0.8633, 0.4179, 0.8266, 0.4422, 0.8174, 0.1423, 0.9957, 0.106, 0.9766, 0.1066, 0.9399, 0.1427, 0.9588, 0.1821, 0.9765, 0.1423, 0.9957, 0.1427, 0.9588, 0.1821, 0.9398, 0.8757, 0.1325, 0.9112, 0.1453, 0.8997, 0.1947, 0.8644, 0.1819, 0.4737, 0.8041, 0.4422, 0.8174, 0.4332, 0.7686, 0.4645, 0.7554, 0.7585, 0.1228, 0.7925, 0.1163, 0.7934, 0.1646, 0.7596, 0.1711, 0.7925, 0.1163, 0.8299, 0.1189, 0.8305, 0.1672, 0.7934, 0.1646, 0.855, 0.1201, 0.8757, 0.1325, 0.8644, 0.1819, 0.8437, 0.1696, 0.4422, 0.8174, 0.4179, 0.8266, 0.4091, 0.7778, 0.4332, 0.7686, 0.1427, 0.9588, 0.1066, 0.9399, 0.1096, 0.9174, 0.1429, 0.9351, 0.1821, 0.9398, 0.1427, 0.9588, 0.1429, 0.9351, 0.1794, 0.9173, 0.8644, 0.1819, 0.8997, 0.1947, 0.893, 0.225, 0.8604, 0.2132, 0.4645, 0.7554, 0.4332, 0.7686, 0.4299, 0.7371, 0.4588, 0.7248, 0.7596, 0.1711, 0.7934, 0.1646, 0.7946, 0.1969, 0.7634, 0.2029, 0.7934, 0.1646, 0.8305, 0.1672, 0.8289, 0.1993, 0.7946, 0.1969, 0.8437, 0.1696, 0.8644, 0.1819, 0.8604, 0.2132, 0.8414, 0.2019, 0.4332, 0.7686, 0.4091, 0.7778, 0.4077, 0.7455, 0.4299, 0.7371, 0.749, 0.974, 0.7643, 1.008, 0.7216, 1.007, 0.7072, 0.9746, 0.7643, 0.9383, 0.749, 0.974, 0.7072, 0.9746, 0.7216, 0.9409, 0.8604, 0.2132, 0.893, 0.225, 0.8947, 0.2761, 0.8637, 0.265, 0.4588, 0.7248, 0.4299, 0.7371, 0.4351, 0.6859, 0.4626, 0.6743, 0.7634, 0.2029, 0.7946, 0.1969, 0.7974, 0.2495, 0.7678, 0.2553, 0.7946, 0.1969, 0.8289, 0.1993, 0.8299, 0.2518, 0.7974, 0.2495, 0.8414, 0.2019, 0.8604, 0.2132, 0.8637, 0.265, 0.8456, 0.2542, 0.4299, 0.7371, 0.4077, 0.7455, 0.4139, 0.6939, 0.4351, 0.6859, 0.7072, 0.9746, 0.7216, 1.007, 0.6162, 0.9974, 0.6067, 0.9765, 0.7216, 0.9409, 0.7072, 0.9746, 0.6067, 0.9765, 0.6162, 0.9543, 0.8637, 0.265, 0.8947, 0.2761, 0.9011, 0.4006, 0.881, 0.3933, 0.4626, 0.6743, 0.4351, 0.6859, 0.455, 0.5572, 0.4728, 0.5497, 0.7678, 0.2553, 0.7974, 0.2495, 0.8062, 0.3846, 0.7869, 0.3883, 0.7974, 0.2495, 0.8299, 0.2518, 0.8274, 0.3861, 0.8062, 0.3846, 0.8456, 0.2542, 0.8637, 0.265, 0.881, 0.3933, 0.8693, 0.3863, 0.4351, 0.6859, 0.4139, 0.6939, 0.4413, 0.5625, 0.455, 0.5572, 0.6067, 0.9765, 0.6162, 0.9974, 0.5832, 0.9946, 0.5753, 0.9772, 0.6162, 0.9543, 0.6067, 0.9765, 0.5753, 0.9772, 0.5832, 0.9589, 0.881, 0.3933, 0.9011, 0.4006, 0.8998, 0.4419, 0.8831, 0.4359, 0.4728, 0.5497, 0.455, 0.5572, 0.458, 0.5145, 0.4728, 0.5082, 0.7869, 0.3883, 0.8062, 0.3846, 0.8087, 0.429, 0.7927, 0.4321, 0.8062, 0.3846, 0.8274, 0.3861, 0.8262, 0.4302, 0.8087, 0.429, 0.8693, 0.3863, 0.881, 0.3933, 0.8831, 0.4359, 0.8734, 0.43, 0.455, 0.5572, 0.4413, 0.5625, 0.4466, 0.5189, 0.458, 0.5145, 0.5753, 0.9772, 0.5832, 0.9946, 0.5652, 0.9985, 0.5555, 0.9772, 0.5832, 0.9589, 0.5753, 0.9772, 0.5555, 0.9772, 0.5652, 0.9547, 0.8831, 0.4359, 0.8998, 0.4419, 0.9034, 0.4615, 0.883, 0.454, 0.4728, 0.5082, 0.458, 0.5145, 0.4598, 0.4977, 0.4779, 0.49, 0.7927, 0.4321, 0.8087, 0.429, 0.809, 0.445, 0.7894, 0.4488, 0.8087, 0.429, 0.8262, 0.4302, 0.8305, 0.4465, 0.809, 0.445, 0.8734, 0.43, 0.8831, 0.4359, 0.883, 0.454, 0.8711, 0.4469, 0.458, 0.5145, 0.4466, 0.5189, 0.4459, 0.5031, 0.4598, 0.4977, 0.5555, 0.9772, 0.5652, 0.9985, 0.527, 1.003, 0.5193, 0.9759, 0.5652, 0.9547, 0.5555, 0.9772, 0.5193, 0.9759, 0.531, 0.9484, 0.883, 0.454, 0.9034, 0.4615, 0.9107, 0.4983, 0.8835, 0.4964, 0.4779, 0.49, 0.4598, 0.4977, 0.4603, 0.4605, 0.4849, 0.4482, 0.7894, 0.4488, 0.809, 0.445, 0.8092, 0.4815, 0.7831, 0.4865, 0.809, 0.445, 0.8305, 0.4465, 0.8371, 0.4835, 0.8092, 0.4815, 0.8711, 0.4469, 0.883, 0.454, 0.8835, 0.4964, 0.8644, 0.485, 0.4598, 0.4977, 0.4459, 0.5031, 0.4424, 0.467, 0.4603, 0.4605, 0.4849, 0.4482, 0.4603, 0.4605, 0.4642, 0.3916, 0.4749, 0.38, 0.7831, 0.4865, 0.8092, 0.4815, 0.8105, 0.5636, 0.7854, 0.5674, 0.8092, 0.4815, 0.8371, 0.4835, 0.8356, 0.5641, 0.8105, 0.5636, 0.8644, 0.485, 0.8835, 0.4964, 0.8786, 0.564, 0.8717, 0.565, 0.4603, 0.4605, 0.4424, 0.467, 0.4545, 0.3886, 0.4642, 0.3916, 0.5193, 0.9759, 0.527, 1.003, 0.4953, 0.9784, 0.4849, 0.9698, 0.531, 0.9484, 0.5193, 0.9759, 0.4849, 0.9698, 0.4899, 0.9583, 0.8835, 0.4964, 0.9107, 0.4983, 0.927, 0.537, 0.9154, 0.5294, 0.2038, 0.3791, 0.2285, 0.3803, 0.224, 0.4015, 0.2, 0.3971, 0.2405, 0.4137, 0.2285, 0.4079, 0.2405, 0.3791, 0.2, 0.3971, 0.224, 0.4015, 0.2285, 0.4222, 0.8256, 0.8943, 0.8256, 0.9468, 0.8089, 0.9312, 0.8098, 0.8833, 0.7877, 0.9212, 0.7878, 0.8766, 0.8098, 0.8833, 0.8089, 0.9312, 0.2764, 0.6455, 0.2544, 0.6452, 0.2579, 0.6018, 0.2764, 0.5945, 0.4545, 0.3886, 0.4749, 0.38, 0.4642, 0.3916, 0.2474, 0.3791, 0.2474, 0.3958, 0.2405, 0.3891, 0.8105, 0.5636, 0.8356, 0.5641, 0.8305, 0.5721, 0.8086, 0.5756, 0.7854, 0.5674, 0.8105, 0.5636, 0.8086, 0.5756, 0.7872, 0.5785, 0.2, 0.3971, 0.1912, 0.3958, 0.1944, 0.3852, 0.2038, 0.3791, 0.1912, 0.3265, 0.2647, 0.3149, 0.2542, 0.3411, 0.1954, 0.2941, 0.2667, 0.2891, 0.2647, 0.3149, 0.1912, 0.3265, 0.2089, 0.2531, 0.2684, 0.2597, 0.2667, 0.2891, 0.1954, 0.2941, 0.2089, 0.2531, 0.2585, 0.2298, 0.2684, 0.2597, 0.3971, 0.2115, 0.398, 0.2433, 0.2684, 0.2597, 0.2585, 0.2298, 0.398, 0.2433, 0.3982, 0.2716, 0.2667, 0.2891, 0.2684, 0.2597, 0.3982, 0.2716, 0.3983, 0.2987, 0.2647, 0.3149, 0.2667, 0.2891, 0.3973, 0.3244, 0.2542, 0.3411, 0.2647, 0.3149, 0.3983, 0.2987, 0.9558, 0.403, 0.9659, 0.4414, 0.9409, 0.4598, 0.9356, 0.4233, 0.9659, 0.3658, 0.9558, 0.403, 0.9356, 0.4233, 0.9601, 0.3816, 0.1361, 0.6298, 0.1652, 0.6153, 0.1794, 0.625, 0.1431, 0.6372, 0.9621, 0.7336, 0.9261, 0.7336, 0.9307, 0.7271, 0.9623, 0.7267, 0.9356, 0.4233, 0.9409, 0.4598, 0.9299, 0.4674, 0.927, 0.4304, 0.1794, 0.625, 0.2228, 0.6318, 0.2347, 0.6402, 0.1883, 0.6337, 0.1431, 0.6372, 0.1794, 0.625, 0.1883, 0.6337, 0.1472, 0.6461, 0.9623, 0.7267, 0.9307, 0.7271, 0.9321, 0.7171, 0.9624, 0.7168, 0.03593, 0.8026, 0.07369, 0.8025, 0.07479, 0.8139, 0.03286, 0.8142, 0.003421, 0.8009, 0.03593, 0.8026, 0.03286, 0.8142, 0.0, 0.8121, 0.1444, 0.6547, 0.189, 0.6405, 0.1885, 0.6482, 0.1409, 0.6623, 0.9623, 0.7053, 0.9294, 0.7055, 0.9252, 0.6943, 0.9621, 0.6942, 0.03755, 0.7909, 0.07263, 0.7907, 0.07369, 0.8025, 0.03593, 0.8026, 0.008673, 0.7893, 0.03755, 0.7909, 0.03593, 0.8026, 0.003421, 0.8009, 0.1472, 0.6461, 0.1883, 0.6337, 0.189, 0.6405, 0.1444, 0.6547, 0.9624, 0.7168, 0.9321, 0.7171, 0.9294, 0.7055, 0.9623, 0.7053, 0.03065, 0.8415, 0.07524, 0.8404, 0.07508, 0.855, 0.02874, 0.8544, 0.1843, 0.6705, 0.2419, 0.6777, 0.2415, 0.6878, 0.1834, 0.6797, 0.133, 0.6851, 0.1843, 0.6705, 0.1834, 0.6797, 0.1315, 0.6952, 0.9615, 0.6668, 0.9224, 0.6666, 0.9204, 0.6536, 0.9614, 0.6523, 0.03286, 0.8142, 0.07479, 0.8139, 0.07621, 0.8242, 0.03268, 0.8243, 0.1885, 0.6482, 0.2417, 0.6557, 0.247, 0.6629, 0.1897, 0.6563, 0.1409, 0.6623, 0.1885, 0.6482, 0.1897, 0.6563, 0.1389, 0.6703, 0.9621, 0.6942, 0.9252, 0.6943, 0.9236, 0.684, 0.9619, 0.6833, 0.03268, 0.8243, 0.07621, 0.8242, 0.07524, 0.8404, 0.03065, 0.8415, 0.1897, 0.6563, 0.247, 0.6629, 0.2419, 0.6777, 0.1843, 0.6705, 0.1389, 0.6703, 0.1897, 0.6563, 0.1843, 0.6705, 0.133, 0.6851, 0.9619, 0.6833, 0.9236, 0.684, 0.9224, 0.6666, 0.9615, 0.6668, 0.0282, 0.8833, 0.07581, 0.8824, 0.07621, 0.9067, 0.02991, 0.9074, 0.186, 0.7027, 0.2447, 0.7113, 0.247, 0.7324, 0.1892, 0.7242, 0.1334, 0.7188, 0.186, 0.7027, 0.1892, 0.7242, 0.1376, 0.7398, 0.9613, 0.6248, 0.919, 0.6247, 0.9203, 0.6004, 0.9613, 0.6005, 0.02874, 0.8544, 0.07508, 0.855, 0.07581, 0.8824, 0.0282, 0.8833, 0.1834, 0.6797, 0.2415, 0.6878, 0.2447, 0.7113, 0.186, 0.7027, 0.1315, 0.6952, 0.1834, 0.6797, 0.186, 0.7027, 0.1334, 0.7188, 0.9614, 0.6523, 0.9204, 0.6536, 0.919, 0.6247, 0.9613, 0.6248, 0.02991, 0.9074, 0.07621, 0.9067, 0.07547, 0.9249, 0.03124, 0.9254, 0.1892, 0.7242, 0.247, 0.7324, 0.2459, 0.7488, 0.1928, 0.7413, 0.1376, 0.7398, 0.1892, 0.7242, 0.1928, 0.7413, 0.1454, 0.7556, 0.9613, 0.6005, 0.9203, 0.6004, 0.9222, 0.5823, 0.9617, 0.5821, 0.03124, 0.9254, 0.07547, 0.9249, 0.07298, 0.9415, 0.03382, 0.9421, 0.1928, 0.7413, 0.2459, 0.7488, 0.2398, 0.7661, 0.1967, 0.7593, 0.1454, 0.7556, 0.1928, 0.7413, 0.1967, 0.7593, 0.158, 0.7716, 0.9617, 0.5821, 0.9222, 0.5823, 0.9269, 0.5651, 0.9624, 0.565, 0.03382, 0.9421, 0.07298, 0.9415, 0.06798, 0.956, 0.04162, 0.9567, 0.1967, 0.7593, 0.2398, 0.7661, 0.226, 0.7865, 0.2017, 0.7812, 0.158, 0.7716, 0.1967, 0.7593, 0.2017, 0.7812, 0.1796, 0.7896, 0.1462, 0.7916, 0.158, 0.7716, 0.1796, 0.7896, 0.1727, 0.8031, 0.226, 0.7865, 0.2346, 0.7989, 0.2045, 0.8063, 0.2017, 0.7812, 0.226, 0.7865, 0.2045, 0.8063, 0.1796, 0.7896, 0.2017, 0.7812, 0.2045, 0.8063, 0.1727, 0.8031, 0.1796, 0.7896, 0.2045, 0.8063])
me_cylinder.materials.append(mat_material)
me_cylinder.use_remesh_preserve_volume = False
me_cylinder.use_remesh_preserve_attributes = False
me_cylinder.use_mirror_vertex_groups = False
me_cylinder.update()
me_sphere = bpy.data.meshes.new('Sphere')
me_sphere.from_pydata([(-0.05618, 8.469e-08, 0.2824), (-0.1102, 8.469e-08, 0.266), (-0.16, 8.469e-08, 0.2394), (-0.2036, 8.469e-08, 0.2036), (-0.2394, 8.469e-08, 0.16), (-0.266, 8.469e-08, 0.1102), (-0.2824, 8.469e-08, 0.05618), (-0.2879, 8.469e-08, 2.028e-08), (-0.2824, 8.469e-08, -0.05618), (-0.266, 8.469e-08, -0.1102), (-0.2394, 8.469e-08, -0.16), (-0.2036, 8.469e-08, -0.2036), (-0.16, 8.469e-08, -0.2394), (-0.1102, 8.469e-08, -0.266), (-0.05618, 8.469e-08, -0.2824), (-0.0551, 0.01096, 0.2824), (-0.1081, 0.0215, 0.266), (-0.1569, 0.03121, 0.2394), (-0.1997, 0.03972, 0.2036), (-0.2348, 0.04671, 0.16), (-0.2609, 0.0519, 0.1102), (-0.277, 0.0551, 0.05618), (-0.2824, 0.05618, 2.028e-08), (-0.277, 0.0551, -0.05618), (-0.2609, 0.0519, -0.1102), (-0.2348, 0.04671, -0.16), (-0.1997, 0.03972, -0.2036), (-0.1569, 0.03121, -0.2394), (-0.1081, 0.0215, -0.266), (-0.0551, 0.01096, -0.2824), (-0.0519, 0.0215, 0.2824), (-0.1018, 0.04217, 0.266), (-0.1478, 0.06122, 0.2394), (-0.1881, 0.07792, 0.2036), (-0.2212, 0.09162, 0.16), (-0.2458, 0.1018, 0.1102), (-0.2609, 0.1081, 0.05618), (-0.266, 0.1102, 2.028e-08), (-0.2609, 0.1081, -0.05618), (-0.2458, 0.1018, -0.1102), (-0.2212, 0.09162, -0.16), (-0.1881, 0.07792, -0.2036), (-0.1478, 0.06122, -0.2394), (-0.1018, 0.04217, -0.266), (-0.0519, 0.0215, -0.2824), (-0.04671, 0.03121, 0.2824), (-0.09162, 0.06122, 0.266), (-0.133, 0.08888, 0.2394), (-0.1693, 0.1131, 0.2036), (-0.1991, 0.133, 0.16), (-0.2212, 0.1478, 0.1102), (-0.2348, 0.1569, 0.05618), (-0.2394, 0.16, 2.028e-08), (-0.2348, 0.1569, -0.05618), (-0.2212, 0.1478, -0.1102), (-0.1991, 0.133, -0.16), (-0.1693, 0.1131, -0.2036), (-0.133, 0.08888, -0.2394), (-0.09162, 0.06122, -0.266), (-0.04671, 0.03121, -0.2824), (-0.03972, 0.03972, 0.2824), (-0.07792, 0.07792, 0.266), (-0.1131, 0.1131, 0.2394), (-0.144, 0.144, 0.2036), (-0.1693, 0.1693, 0.16), (-0.1881, 0.1881, 0.1102), (-0.1997, 0.1997, 0.05618), (-0.2036, 0.2036, 2.028e-08), (-0.1997, 0.1997, -0.05618), (-0.1881, 0.1881, -0.1102), (-0.1693, 0.1693, -0.16), (-0.144, 0.144, -0.2036), (-0.1131, 0.1131, -0.2394), (-0.07792, 0.07792, -0.266), (-0.03972, 0.03972, -0.2824), (-0.03121, 0.04671, 0.2824), (-0.06122, 0.09162, 0.266), (-0.08888, 0.133, 0.2394), (-0.1131, 0.1693, 0.2036), (-0.133, 0.1991, 0.16), (-0.1478, 0.2212, 0.1102), (-0.1569, 0.2348, 0.05618), (-0.16, 0.2394, 2.028e-08), (-0.1569, 0.2348, -0.05618), (-0.1478, 0.2212, -0.1102), (-0.133, 0.1991, -0.16), (-0.1131, 0.1693, -0.2036), (-0.08888, 0.133, -0.2394), (-0.06122, 0.09162, -0.266), (-0.03121, 0.04671, -0.2824), (-0.0215, 0.0519, 0.2824), (-0.04217, 0.1018, 0.266), (-0.06122, 0.1478, 0.2394), (-0.07792, 0.1881, 0.2036), (-0.09162, 0.2212, 0.16), (-0.1018, 0.2458, 0.1102), (-0.1081, 0.2609, 0.05618), (-0.1102, 0.266, 2.028e-08), (-0.1081, 0.2609, -0.05618), (-0.1018, 0.2458, -0.1102), (-0.09162, 0.2212, -0.16), (-0.07792, 0.1881, -0.2036), (-0.06122, 0.1478, -0.2394), (-0.04217, 0.1018, -0.266), (-0.0215, 0.0519, -0.2824), (-0.01096, 0.0551, 0.2824), (-0.0215, 0.1081, 0.266), (-0.03121, 0.1569, 0.2394), (-0.03972, 0.1997, 0.2036), (-0.04671, 0.2348, 0.16), (-0.0519, 0.2609, 0.1102), (-0.0551, 0.277, 0.05618), (-0.05618, 0.2824, 2.028e-08), (-0.0551, 0.277, -0.05618), (-0.0519, 0.2609, -0.1102), (-0.04671, 0.2348, -0.16), (-0.03972, 0.1997, -0.2036), (-0.03121, 0.1569, -0.2394), (-0.0215, 0.1081, -0.266), (-0.01096, 0.0551, -0.2824), (2.601e-07, 0.05618, 0.2824), (2.58e-07, 0.1102, 0.266), (2.558e-07, 0.16, 0.2394), (2.58e-07, 0.2036, 0.2036), (2.623e-07, 0.2394, 0.16), (2.451e-07, 0.266, 0.1102), (2.794e-07, 0.2824, 0.05618), (2.751e-07, 0.2879, 2.028e-08), (2.794e-07, 0.2824, -0.05618), (2.322e-07, 0.266, -0.1102), (2.623e-07, 0.2394, -0.16), (2.58e-07, 0.2036, -0.2036), (2.644e-07, 0.16, -0.2394), (2.537e-07, 0.1102, -0.266), (2.548e-07, 0.05618, -0.2824), (0.01096, 0.0551, 0.2824), (0.0215, 0.1081, 0.266), (0.03121, 0.1569, 0.2394), (0.03972, 0.1997, 0.2036), (0.04671, 0.2348, 0.16), (0.0519, 0.2609, 0.1102), (0.0551, 0.277, 0.05618), (0.05618, 0.2824, 2.028e-08), (0.0551, 0.277, -0.05618), (0.0519, 0.2609, -0.1102), (0.04671, 0.2348, -0.16), (0.03972, 0.1997, -0.2036), (0.03121, 0.1569, -0.2394), (0.0215, 0.1081, -0.266), (0.01096, 0.0551, -0.2824), (0.0215, 0.0519, 0.2824), (0.04217, 0.1018, 0.266), (0.06122, 0.1478, 0.2394), (0.07792, 0.1881, 0.2036), (0.09162, 0.2212, 0.16), (0.1018, 0.2458, 0.1102), (0.1081, 0.2609, 0.05618), (0.1102, 0.266, 2.028e-08), (0.1081, 0.2609, -0.05618), (0.1018, 0.2458, -0.1102), (0.09162, 0.2212, -0.16), (0.07792, 0.1881, -0.2036), (0.06122, 0.1478, -0.2394), (0.04217, 0.1018, -0.266), (0.0215, 0.0519, -0.2824), (0.03121, 0.04671, 0.2824), (0.06122, 0.09162, 0.266), (0.08888, 0.133, 0.2394), (0.1131, 0.1693, 0.2036), (0.133, 0.1991, 0.16), (0.1478, 0.2212, 0.1102), (0.1569, 0.2348, 0.05618), (0.16, 0.2394, 2.028e-08), (0.1569, 0.2348, -0.05618), (0.1478, 0.2212, -0.1102), (0.133, 0.1991, -0.16), (0.1131, 0.1693, -0.2036), (0.08888, 0.133, -0.2394), (0.06122, 0.09162, -0.266), (0.03121, 0.04671, -0.2824), (0.03972, 0.03972, 0.2824), (0.07792, 0.07792, 0.266), (0.1131, 0.1131, 0.2394), (0.144, 0.144, 0.2036), (0.1693, 0.1693, 0.16), (0.1881, 0.1881, 0.1102), (0.1997, 0.1997, 0.05618), (0.2036, 0.2036, 2.028e-08), (0.1997, 0.1997, -0.05618), (0.1881, 0.1881, -0.1102), (0.1693, 0.1693, -0.16), (0.144, 0.144, -0.2036), (0.1131, 0.1131, -0.2394), (0.07792, 0.07792, -0.266), (0.03972, 0.03972, -0.2824), (0.04671, 0.03121, 0.2824), (0.09162, 0.06122, 0.266), (0.133, 0.08888, 0.2394), (0.1693, 0.1131, 0.2036), (0.1991, 0.133, 0.16), (0.2212, 0.1478, 0.1102), (0.2348, 0.1569, 0.05618), (0.2394, 0.16, 2.028e-08), (0.2348, 0.1569, -0.05618), (0.2212, 0.1478, -0.1102), (0.1991, 0.133, -0.16), (0.1693, 0.1131, -0.2036), (0.133, 0.08888, -0.2394), (0.09162, 0.06122, -0.266), (0.04671, 0.03121, -0.2824), (0.0519, 0.0215, 0.2824), (0.1018, 0.04217, 0.266), (0.1478, 0.06122, 0.2394), (0.1881, 0.07792, 0.2036), (0.2212, 0.09162, 0.16), (0.2458, 0.1018, 0.1102), (0.2609, 0.1081, 0.05618), (0.266, 0.1102, 2.028e-08), (0.2609, 0.1081, -0.05618), (0.2458, 0.1018, -0.1102), (0.2212, 0.09162, -0.16), (0.1881, 0.07792, -0.2036), (0.1478, 0.06122, -0.2394), (0.1018, 0.04217, -0.266), (0.0519, 0.0215, -0.2824), (0.0551, 0.01096, 0.2824), (0.1081, 0.0215, 0.266), (0.1569, 0.03121, 0.2394), (0.1997, 0.03972, 0.2036), (0.2348, 0.04671, 0.16), (0.2609, 0.0519, 0.1102), (0.277, 0.0551, 0.05618), (0.2824, 0.05618, 2.028e-08), (0.277, 0.0551, -0.05618), (0.2609, 0.0519, -0.1102), (0.2348, 0.04671, -0.16), (0.1997, 0.03972, -0.2036), (0.1569, 0.03121, -0.2394), (0.1081, 0.0215, -0.266), (0.0551, 0.01096, -0.2824), (0.05618, 8.261e-08, 0.2824), (0.1102, 9.656e-08, 0.266), (0.16, 9.227e-08, 0.2394), (0.2036, 7.725e-08, 0.2036), (0.2394, 6.009e-08, 0.16), (0.266, 1.03e-07, 0.1102), (0.2824, 6.009e-08, 0.05618), (0.2879, 5.58e-08, 2.028e-08), (0.2824, 6.009e-08, -0.05618), (0.266, 1.03e-07, -0.1102), (0.2394, 6.009e-08, -0.16), (0.2036, 7.725e-08, -0.2036), (0.16, 8.154e-08, -0.2394), (0.1102, 8.583e-08, -0.266), (0.05618, 8.583e-08, -0.2824), (0.0551, -0.01096, 0.2824), (0.1081, -0.0215, 0.266), (0.1569, -0.03121, 0.2394), (0.1997, -0.03972, 0.2036), (0.2348, -0.04671, 0.16), (0.2609, -0.0519, 0.1102), (0.277, -0.0551, 0.05618), (0.2824, -0.05618, 2.028e-08), (0.277, -0.0551, -0.05618), (0.2609, -0.0519, -0.1102), (0.2348, -0.04671, -0.16), (0.1997, -0.03972, -0.2036), (0.1569, -0.03121, -0.2394), (0.1081, -0.0215, -0.266), (0.0551, -0.01096, -0.2824), (0.0519, -0.0215, 0.2824), (0.1018, -0.04217, 0.266), (0.1478, -0.06122, 0.2394), (0.1881, -0.07792, 0.2036), (0.2212, -0.09162, 0.16), (0.2458, -0.1018, 0.1102), (0.2609, -0.1081, 0.05618), (0.266, -0.1102, 2.028e-08), (0.2609, -0.1081, -0.05618), (0.2458, -0.1018, -0.1102), (0.2212, -0.09162, -0.16), (0.1881, -0.07792, -0.2036), (0.1478, -0.06122, -0.2394), (0.1018, -0.04217, -0.266), (0.0519, -0.0215, -0.2824), (0.04671, -0.03121, 0.2824), (0.09162, -0.06122, 0.266), (0.133, -0.08888, 0.2394), (0.1693, -0.1131, 0.2036), (0.1991, -0.133, 0.16), (0.2212, -0.1478, 0.1102), (0.2348, -0.1569, 0.05618), (0.2394, -0.16, 2.028e-08), (0.2348, -0.1569, -0.05618), (0.2212, -0.1478, -0.1102), (0.1991, -0.133, -0.16), (0.1693, -0.1131, -0.2036), (0.133, -0.08888, -0.2394), (0.09162, -0.06122, -0.266), (0.04671, -0.03121, -0.2824), (0.03972, -0.03972, 0.2824), (0.07792, -0.07792, 0.266), (0.1131, -0.1131, 0.2394), (0.144, -0.144, 0.2036), (0.1693, -0.1693, 0.16), (0.1881, -0.1881, 0.1102), (0.1997, -0.1997, 0.05618), (0.2036, -0.2036, 2.028e-08), (0.1997, -0.1997, -0.05618), (0.1881, -0.1881, -0.1102), (0.1693, -0.1693, -0.16), (0.144, -0.144, -0.2036), (0.1131, -0.1131, -0.2394), (0.07792, -0.07792, -0.266), (0.03972, -0.03972, -0.2824), (0.03121, -0.04671, 0.2824), (0.06122, -0.09162, 0.266), (0.08888, -0.133, 0.2394), (0.1131, -0.1693, 0.2036), (0.133, -0.1991, 0.16), (0.1478, -0.2212, 0.1102), (0.1569, -0.2348, 0.05618), (0.16, -0.2394, 2.028e-08), (0.1569, -0.2348, -0.05618), (0.1478, -0.2212, -0.1102), (0.133, -0.1991, -0.16), (0.1131, -0.1693, -0.2036), (0.08888, -0.133, -0.2394), (0.06122, -0.09162, -0.266), (0.03121, -0.04671, -0.2824), (2.599e-07, 8.469e-08, -0.2879), (0.0215, -0.0519, 0.2824), (0.04217, -0.1018, 0.266), (0.06122, -0.1478, 0.2394), (0.07792, -0.1881, 0.2036), (0.09162, -0.2212, 0.16), (0.1018, -0.2458, 0.1102), (0.1081, -0.2609, 0.05618), (0.1102, -0.266, 2.028e-08), (0.1081, -0.2609, -0.05618), (0.1018, -0.2458, -0.1102), (0.09162, -0.2212, -0.16), (0.07792, -0.1881, -0.2036), (0.06122, -0.1478, -0.2394), (0.04217, -0.1018, -0.266), (0.0215, -0.0519, -0.2824), (0.01096, -0.0551, 0.2824), (0.0215, -0.1081, 0.266), (0.03121, -0.1569, 0.2394), (0.03972, -0.1997, 0.2036), (0.04671, -0.2348, 0.16), (0.0519, -0.2609, 0.1102), (0.0551, -0.277, 0.05618), (0.05618, -0.2824, 2.028e-08), (0.0551, -0.277, -0.05618), (0.0519, -0.2609, -0.1102), (0.04671, -0.2348, -0.16), (0.03972, -0.1997, -0.2036), (0.03121, -0.1569, -0.2394), (0.0215, -0.1081, -0.266), (0.01096, -0.0551, -0.2824), (2.558e-07, -0.05618, 0.2824), (2.472e-07, -0.1102, 0.266), (2.472e-07, -0.16, 0.2394), (2.194e-07, -0.2036, 0.2036), (2.065e-07, -0.2394, 0.16), (2.58e-07, -0.266, 0.1102), (1.936e-07, -0.2824, 0.05618), (2.065e-07, -0.2879, 2.028e-08), (1.936e-07, -0.2824, -0.05618), (2.58e-07, -0.266, -0.1102), (2.065e-07, -0.2394, -0.16), (2.194e-07, -0.2036, -0.2036), (2.408e-07, -0.16, -0.2394), (2.387e-07, -0.1102, -0.266), (2.569e-07, -0.05618, -0.2824), (-0.01096, -0.0551, 0.2824), (-0.0215, -0.1081, 0.266), (-0.03121, -0.1569, 0.2394), (-0.03972, -0.1997, 0.2036), (-0.04671, -0.2348, 0.16), (-0.0519, -0.2609, 0.1102), (-0.0551, -0.277, 0.05618), (-0.05618, -0.2824, 2.028e-08), (-0.0551, -0.277, -0.05618), (-0.0519, -0.2609, -0.1102), (-0.04671, -0.2348, -0.16), (-0.03972, -0.1997, -0.2036), (-0.03121, -0.1569, -0.2394), (-0.0215, -0.1081, -0.266), (-0.01096, -0.0551, -0.2824), (-0.0215, -0.0519, 0.2824), (-0.04217, -0.1018, 0.266), (-0.06122, -0.1478, 0.2394), (-0.07792, -0.1881, 0.2036), (-0.09162, -0.2212, 0.16), (-0.1018, -0.2458, 0.1102), (-0.1081, -0.2609, 0.05618), (-0.1102, -0.266, 2.028e-08), (-0.1081, -0.2609, -0.05618), (-0.1018, -0.2458, -0.1102), (-0.09162, -0.2212, -0.16), (-0.07792, -0.1881, -0.2036), (-0.06122, -0.1478, -0.2394), (-0.04217, -0.1018, -0.266), (-0.0215, -0.0519, -0.2824), (-0.03121, -0.04671, 0.2824), (-0.06122, -0.09162, 0.266), (-0.08888, -0.133, 0.2394), (-0.1131, -0.1693, 0.2036), (-0.133, -0.1991, 0.16), (-0.1478, -0.2212, 0.1102), (-0.1569, -0.2348, 0.05618), (-0.16, -0.2394, 2.028e-08), (-0.1569, -0.2348, -0.05618), (-0.1478, -0.2212, -0.1102), (-0.133, -0.1991, -0.16), (-0.1131, -0.1693, -0.2036), (-0.08888, -0.133, -0.2394), (-0.06122, -0.09162, -0.266), (-0.03121, -0.04671, -0.2824), (-0.03972, -0.03972, 0.2824), (-0.07792, -0.07792, 0.266), (-0.1131, -0.1131, 0.2394), (-0.144, -0.144, 0.2036), (-0.1693, -0.1693, 0.16), (-0.1881, -0.1881, 0.1102), (-0.1997, -0.1997, 0.05618), (-0.2036, -0.2036, 2.028e-08), (-0.1997, -0.1997, -0.05618), (-0.1881, -0.1881, -0.1102), (-0.1693, -0.1693, -0.16), (-0.144, -0.144, -0.2036), (-0.1131, -0.1131, -0.2394), (-0.07792, -0.07792, -0.266), (-0.03972, -0.03972, -0.2824), (-0.04671, -0.03121, 0.2824), (-0.09162, -0.06122, 0.266), (-0.133, -0.08888, 0.2394), (-0.1693, -0.1131, 0.2036), (-0.1991, -0.133, 0.16), (-0.2212, -0.1478, 0.1102), (-0.2348, -0.1569, 0.05618), (-0.2394, -0.16, 2.028e-08), (-0.2348, -0.1569, -0.05618), (-0.2212, -0.1478, -0.1102), (-0.1991, -0.133, -0.16), (-0.1693, -0.1131, -0.2036), (-0.133, -0.08888, -0.2394), (-0.09162, -0.06122, -0.266), (-0.04671, -0.03121, -0.2824), (1.732e-07, 4.878e-08, 0.2879), (-0.0519, -0.0215, 0.2824), (-0.1018, -0.04217, 0.266), (-0.1478, -0.06122, 0.2394), (-0.1881, -0.07792, 0.2036), (-0.2212, -0.09162, 0.16), (-0.2458, -0.1018, 0.1102), (-0.2609, -0.1081, 0.05618), (-0.266, -0.1102, 2.028e-08), (-0.2609, -0.1081, -0.05618), (-0.2458, -0.1018, -0.1102), (-0.2212, -0.09162, -0.16), (-0.1881, -0.07792, -0.2036), (-0.1478, -0.06122, -0.2394), (-0.1018, -0.04217, -0.266), (-0.0519, -0.0215, -0.2824), (-0.0551, -0.01096, 0.2824), (-0.1081, -0.0215, 0.266), (-0.1569, -0.03121, 0.2394), (-0.1997, -0.03972, 0.2036), (-0.2348, -0.04671, 0.16), (-0.2609, -0.0519, 0.1102), (-0.277, -0.0551, 0.05618), (-0.2824, -0.05618, 2.028e-08), (-0.277, -0.0551, -0.05618), (-0.2609, -0.0519, -0.1102), (-0.2348, -0.04671, -0.16), (-0.1997, -0.03972, -0.2036), (-0.1569, -0.03121, -0.2394), (-0.1081, -0.0215, -0.266), (-0.0551, -0.01096, -0.2824)], [], [(4, 3, 18, 19), (2, 1, 16, 17), (13, 12, 27, 28), (11, 10, 25, 26), (9, 8, 23, 24), (7, 6, 21, 22), (5, 4, 19, 20), (3, 2, 17, 18), (14, 13, 28, 29), (1, 0, 15, 16), (12, 11, 26, 27), (10, 9, 24, 25), (8, 7, 22, 23), (6, 5, 20, 21), (25, 24, 39, 40), (23, 22, 37, 38), (21, 20, 35, 36), (19, 18, 33, 34), (17, 16, 31, 32), (28, 27, 42, 43), (26, 25, 40, 41), (24, 23, 38, 39), (22, 21, 36, 37), (20, 19, 34, 35), (18, 17, 32, 33), (29, 28, 43, 44), (16, 15, 30, 31), (27, 26, 41, 42), (40, 39, 54, 55), (38, 37, 52, 53), (36, 35, 50, 51), (34, 33, 48, 49), (32, 31, 46, 47), (43, 42, 57, 58), (41, 40, 55, 56), (39, 38, 53, 54), (37, 36, 51, 52), (35, 34, 49, 50), (33, 32, 47, 48), (44, 43, 58, 59), (31, 30, 45, 46), (42, 41, 56, 57), (55, 54, 69, 70), (53, 52, 67, 68), (51, 50, 65, 66), (49, 48, 63, 64), (47, 46, 61, 62), (58, 57, 72, 73), (56, 55, 70, 71), (54, 53, 68, 69), (52, 51, 66, 67), (50, 49, 64, 65), (48, 47, 62, 63), (59, 58, 73, 74), (46, 45, 60, 61), (57, 56, 71, 72), (70, 69, 84, 85), (68, 67, 82, 83), (66, 65, 80, 81), (64, 63, 78, 79), (62, 61, 76, 77), (73, 72, 87, 88), (71, 70, 85, 86), (69, 68, 83, 84), (67, 66, 81, 82), (65, 64, 79, 80), (63, 62, 77, 78), (74, 73, 88, 89), (61, 60, 75, 76), (72, 71, 86, 87), (85, 84, 99, 100), (83, 82, 97, 98), (81, 80, 95, 96), (79, 78, 93, 94), (77, 76, 91, 92), (88, 87, 102, 103), (86, 85, 100, 101), (84, 83, 98, 99), (82, 81, 96, 97), (80, 79, 94, 95), (78, 77, 92, 93), (89, 88, 103, 104), (76, 75, 90, 91), (87, 86, 101, 102), (100, 99, 114, 115), (98, 97, 112, 113), (96, 95, 110, 111), (94, 93, 108, 109), (92, 91, 106, 107), (103, 102, 117, 118), (101, 100, 115, 116), (99, 98, 113, 114), (97, 96, 111, 112), (95, 94, 109, 110), (93, 92, 107, 108), (104, 103, 118, 119), (91, 90, 105, 106), (102, 101, 116, 117), (115, 114, 129, 130), (113, 112, 127, 128), (111, 110, 125, 126), (109, 108, 123, 124), (107, 106, 121, 122), (118, 117, 132, 133), (116, 115, 130, 131), (114, 113, 128, 129), (112, 111, 126, 127), (110, 109, 124, 125), (108, 107, 122, 123), (119, 118, 133, 134), (106, 105, 120, 121), (117, 116, 131, 132), (130, 129, 144, 145), (128, 127, 142, 143), (126, 125, 140, 141), (124, 123, 138, 139), (122, 121, 136, 137), (133, 132, 147, 148), (131, 130, 145, 146), (129, 128, 143, 144), (127, 126, 141, 142), (125, 124, 139, 140), (123, 122, 137, 138), (134, 133, 148, 149), (121, 120, 135, 136), (132, 131, 146, 147), (145, 144, 159, 160), (143, 142, 157, 158), (141, 140, 155, 156), (139, 138, 153, 154), (137, 136, 151, 152), (148, 147, 162, 163), (146, 145, 160, 161), (144, 143, 158, 159), (142, 141, 156, 157), (140, 139, 154, 155), (138, 137, 152, 153), (149, 148, 163, 164), (136, 135, 150, 151), (147, 146, 161, 162), (160, 159, 174, 175), (158, 157, 172, 173), (156, 155, 170, 171), (154, 153, 168, 169), (152, 151, 166, 167), (163, 162, 177, 178), (161, 160, 175, 176), (159, 158, 173, 174), (157, 156, 171, 172), (155, 154, 169, 170), (153, 152, 167, 168), (164, 163, 178, 179), (151, 150, 165, 166), (162, 161, 176, 177), (175, 174, 189, 190), (173, 172, 187, 188), (171, 170, 185, 186), (169, 168, 183, 184), (167, 166, 181, 182), (178, 177, 192, 193), (176, 175, 190, 191), (174, 173, 188, 189), (172, 171, 186, 187), (170, 169, 184, 185), (168, 167, 182, 183), (179, 178, 193, 194), (166, 165, 180, 181), (177, 176, 191, 192), (190, 189, 204, 205), (188, 187, 202, 203), (186, 185, 200, 201), (184, 183, 198, 199), (182, 181, 196, 197), (193, 192, 207, 208), (191, 190, 205, 206), (189, 188, 203, 204), (187, 186, 201, 202), (185, 184, 199, 200), (183, 182, 197, 198), (194, 193, 208, 209), (181, 180, 195, 196), (192, 191, 206, 207), (205, 204, 219, 220), (203, 202, 217, 218), (201, 200, 215, 216), (199, 198, 213, 214), (197, 196, 211, 212), (208, 207, 222, 223), (206, 205, 220, 221), (204, 203, 218, 219), (202, 201, 216, 217), (200, 199, 214, 215), (198, 197, 212, 213), (209, 208, 223, 224), (196, 195, 210, 211), (207, 206, 221, 222), (220, 219, 234, 235), (218, 217, 232, 233), (216, 215, 230, 231), (214, 213, 228, 229), (212, 211, 226, 227), (223, 222, 237, 238), (221, 220, 235, 236), (219, 218, 233, 234), (217, 216, 231, 232), (215, 214, 229, 230), (213, 212, 227, 228), (224, 223, 238, 239), (211, 210, 225, 226), (222, 221, 236, 237), (235, 234, 249, 250), (233, 232, 247, 248), (231, 230, 245, 246), (229, 228, 243, 244), (227, 226, 241, 242), (238, 237, 252, 253), (236, 235, 250, 251), (234, 233, 248, 249), (232, 231, 246, 247), (230, 229, 244, 245), (228, 227, 242, 243), (239, 238, 253, 254), (226, 225, 240, 241), (237, 236, 251, 252), (250, 249, 264, 265), (248, 247, 262, 263), (246, 245, 260, 261), (244, 243, 258, 259), (242, 241, 256, 257), (253, 252, 267, 268), (251, 250, 265, 266), (249, 248, 263, 264), (247, 246, 261, 262), (245, 244, 259, 260), (243, 242, 257, 258), (254, 253, 268, 269), (241, 240, 255, 256), (252, 251, 266, 267), (265, 264, 279, 280), (263, 262, 277, 278), (261, 260, 275, 276), (259, 258, 273, 274), (257, 256, 271, 272), (268, 267, 282, 283), (266, 265, 280, 281), (264, 263, 278, 279), (262, 261, 276, 277), (260, 259, 274, 275), (258, 257, 272, 273), (269, 268, 283, 284), (256, 255, 270, 271), (267, 266, 281, 282), (280, 279, 294, 295), (278, 277, 292, 293), (276, 275, 290, 291), (274, 273, 288, 289), (272, 271, 286, 287), (283, 282, 297, 298), (281, 280, 295, 296), (279, 278, 293, 294), (277, 276, 291, 292), (275, 274, 289, 290), (273, 272, 287, 288), (284, 283, 298, 299), (271, 270, 285, 286), (282, 281, 296, 297), (295, 294, 309, 310), (293, 292, 307, 308), (291, 290, 305, 306), (289, 288, 303, 304), (287, 286, 301, 302), (298, 297, 312, 313), (296, 295, 310, 311), (294, 293, 308, 309), (292, 291, 306, 307), (290, 289, 304, 305), (288, 287, 302, 303), (299, 298, 313, 314), (286, 285, 300, 301), (297, 296, 311, 312), (310, 309, 324, 325), (308, 307, 322, 323), (306, 305, 320, 321), (304, 303, 318, 319), (302, 301, 316, 317), (313, 312, 327, 328), (311, 310, 325, 326), (309, 308, 323, 324), (307, 306, 321, 322), (305, 304, 319, 320), (303, 302, 317, 318), (314, 313, 328, 329), (301, 300, 315, 316), (312, 311, 326, 327), (325, 324, 340, 341), (323, 322, 338, 339), (321, 320, 336, 337), (319, 318, 334, 335), (317, 316, 332, 333), (328, 327, 343, 344), (326, 325, 341, 342), (324, 323, 339, 340), (322, 321, 337, 338), (320, 319, 335, 336), (318, 317, 333, 334), (329, 328, 344, 345), (316, 315, 331, 332), (327, 326, 342, 343), (341, 340, 355, 356), (339, 338, 353, 354), (337, 336, 351, 352), (335, 334, 349, 350), (333, 332, 347, 348), (344, 343, 358, 359), (342, 341, 356, 357), (340, 339, 354, 355), (338, 337, 352, 353), (336, 335, 350, 351), (334, 333, 348, 349), (345, 344, 359, 360), (332, 331, 346, 347), (343, 342, 357, 358), (356, 355, 370, 371), (354, 353, 368, 369), (352, 351, 366, 367), (350, 349, 364, 365), (348, 347, 362, 363), (359, 358, 373, 374), (357, 356, 371, 372), (355, 354, 369, 370), (353, 352, 367, 368), (351, 350, 365, 366), (349, 348, 363, 364), (360, 359, 374, 375), (347, 346, 361, 362), (358, 357, 372, 373), (371, 370, 385, 386), (369, 368, 383, 384), (367, 366, 381, 382), (365, 364, 379, 380), (363, 362, 377, 378), (374, 373, 388, 389), (372, 371, 386, 387), (370, 369, 384, 385), (368, 367, 382, 383), (366, 365, 380, 381), (364, 363, 378, 379), (375, 374, 389, 390), (362, 361, 376, 377), (373, 372, 387, 388), (386, 385, 400, 401), (384, 383, 398, 399), (382, 381, 396, 397), (380, 379, 394, 395), (378, 377, 392, 393), (389, 388, 403, 404), (387, 386, 401, 402), (385, 384, 399, 400), (383, 382, 397, 398), (381, 380, 395, 396), (379, 378, 393, 394), (390, 389, 404, 405), (377, 376, 391, 392), (388, 387, 402, 403), (401, 400, 415, 416), (399, 398, 413, 414), (397, 396, 411, 412), (395, 394, 409, 410), (393, 392, 407, 408), (404, 403, 418, 419), (402, 401, 416, 417), (400, 399, 414, 415), (398, 397, 412, 413), (396, 395, 410, 411), (394, 393, 408, 409), (405, 404, 419, 420), (392, 391, 406, 407), (403, 402, 417, 418), (416, 415, 430, 431), (414, 413, 428, 429), (412, 411, 426, 427), (410, 409, 424, 425), (408, 407, 422, 423), (419, 418, 433, 434), (417, 416, 431, 432), (415, 414, 429, 430), (413, 412, 427, 428), (411, 410, 425, 426), (409, 408, 423, 424), (420, 419, 434, 435), (407, 406, 421, 422), (418, 417, 432, 433), (431, 430, 445, 446), (429, 428, 443, 444), (427, 426, 441, 442), (425, 424, 439, 440), (423, 422, 437, 438), (434, 433, 448, 449), (432, 431, 446, 447), (430, 429, 444, 445), (428, 427, 442, 443), (426, 425, 440, 441), (424, 423, 438, 439), (435, 434, 449, 450), (422, 421, 436, 437), (433, 432, 447, 448), (446, 445, 461, 462), (444, 443, 459, 460), (442, 441, 457, 458), (440, 439, 455, 456), (438, 437, 453, 454), (449, 448, 464, 465), (447, 446, 462, 463), (445, 444, 460, 461), (443, 442, 458, 459), (441, 440, 456, 457), (439, 438, 454, 455), (450, 449, 465, 466), (437, 436, 452, 453), (448, 447, 463, 464), (462, 461, 476, 477), (460, 459, 474, 475), (458, 457, 472, 473), (456, 455, 470, 471), (454, 453, 468, 469), (465, 464, 479, 480), (463, 462, 477, 478), (461, 460, 475, 476), (459, 458, 473, 474), (457, 456, 471, 472), (455, 454, 469, 470), (466, 465, 480, 481), (453, 452, 467, 468), (464, 463, 478, 479), (330, 14, 29), (0, 451, 15), (330, 29, 44), (15, 451, 30), (330, 44, 59), (30, 451, 45), (330, 59, 74), (45, 451, 60), (330, 74, 89), (60, 451, 75), (330, 89, 104), (75, 451, 90), (330, 104, 119), (90, 451, 105), (330, 119, 134), (105, 451, 120), (330, 134, 149), (120, 451, 135), (330, 149, 164), (135, 451, 150), (330, 164, 179), (150, 451, 165), (330, 179, 194), (165, 451, 180), (330, 194, 209), (180, 451, 195), (330, 209, 224), (195, 451, 210), (330, 224, 239), (210, 451, 225), (330, 239, 254), (225, 451, 240), (330, 254, 269), (240, 451, 255), (330, 269, 284), (255, 451, 270), (330, 284, 299), (270, 451, 285), (330, 299, 314), (285, 451, 300), (330, 314, 329), (300, 451, 315), (330, 329, 345), (315, 451, 331), (330, 345, 360), (331, 451, 346), (330, 360, 375), (346, 451, 361), (330, 375, 390), (361, 451, 376), (330, 390, 405), (376, 451, 391), (330, 405, 420), (391, 451, 406), (330, 420, 435), (406, 451, 421), (330, 435, 450), (421, 451, 436), (330, 450, 466), (436, 451, 452), (330, 466, 481), (452, 451, 467), (477, 476, 9, 10), (475, 474, 7, 8), (473, 472, 5, 6), (471, 470, 3, 4), (330, 481, 14), (469, 468, 1, 2), (480, 479, 12, 13), (467, 451, 0), (478, 477, 10, 11), (476, 475, 8, 9), (474, 473, 6, 7), (472, 471, 4, 5), (470, 469, 2, 3), (481, 480, 13, 14), (468, 467, 0, 1), (479, 478, 11, 12)])
me_sphere.use_remesh_preserve_volume = False
me_sphere.use_remesh_preserve_attributes = False
me_sphere.use_mirror_vertex_groups = False
me_sphere.update()
me_circle = bpy.data.meshes.new('Circle')
me_circle.from_pydata([(-1.751e-07, -1.02, 0.0), (0.1951, -1.001, 0.0), (0.3827, -0.9441, 0.0), (0.5556, -0.8517, 0.0), (0.7071, -0.7273, 0.0), (0.8315, -0.5758, 0.0), (0.9239, -0.4029, 0.0), (0.9808, -0.2153, 0.0), (1.0, -0.02021, 0.0), (0.9808, 0.1749, 0.0), (0.9239, 0.3625, 0.0), (0.8315, 0.5354, 0.0), (0.7071, 0.6869, 0.0), (0.5556, 0.8113, 0.0), (0.3827, 0.9037, 0.0), (0.15, 1.082, 0.0), (-5.009e-07, 1.384, 0.0), (-0.15, 1.082, 0.0), (-0.3827, 0.9037, 0.0), (-0.5556, 0.8113, 0.0), (-0.7071, 0.6869, 0.0), (-0.8315, 0.5354, 0.0), (-0.9239, 0.3625, 0.0), (-0.9808, 0.1749, 0.0), (-1.0, -0.02021, 0.0), (-0.9808, -0.2153, 0.0), (-0.9239, -0.4029, 0.0), (-0.8315, -0.5758, 0.0), (-0.7071, -0.7273, 0.0), (-0.5556, -0.8517, 0.0), (-0.3827, -0.9441, 0.0), (-0.1951, -1.001, 0.0), (-1.566e-07, -0.8646, 0.0), (0.1647, -0.8484, 0.0), (0.3232, -0.8004, 0.0), (0.4691, -0.7223, 0.0), (0.5971, -0.6173, 0.0), (0.7021, -0.4894, 0.0), (0.7802, -0.3434, 0.0), (0.8282, -0.1849, 0.0), (0.8444, -0.02021, 0.0), (0.8282, 0.1445, 0.0), (0.7802, 0.3029, 0.0), (0.7021, 0.4489, 0.0), (0.5971, 0.5769, 0.0), (0.4691, 0.6819, 0.0), (0.3232, 0.76, 0.0), (0.1647, 0.808, 0.0), (-4.318e-07, 0.8242, 0.0), (-0.1647, 0.808, 0.0), (-0.3232, 0.76, 0.0), (-0.4691, 0.6819, 0.0), (-0.5971, 0.5769, 0.0), (-0.7021, 0.4489, 0.0), (-0.7802, 0.3029, 0.0), (-0.8282, 0.1445, 0.0), (-0.8444, -0.02021, 0.0), (-0.8282, -0.1849, 0.0), (-0.7802, -0.3434, 0.0), (-0.7021, -0.4894, 0.0), (-0.5971, -0.6173, 0.0), (-0.4691, -0.7223, 0.0), (-0.3232, -0.8004, 0.0), (-0.1647, -0.8484, 0.0)], [], [(27, 28, 60, 59), (16, 17, 49, 48), (5, 6, 38, 37), (25, 26, 58, 57), (3, 4, 36, 35), (14, 15, 47, 46), (23, 24, 56, 55), (1, 2, 34, 33), (12, 13, 45, 44), (21, 22, 54, 53), (10, 11, 43, 42), (30, 31, 63, 62), (19, 20, 52, 51), (8, 9, 41, 40), (28, 29, 61, 60), (17, 18, 50, 49), (6, 7, 39, 38), (26, 27, 59, 58), (4, 5, 37, 36), (15, 16, 48, 47), (24, 25, 57, 56), (2, 3, 35, 34), (13, 14, 46, 45), (22, 23, 55, 54), (0, 1, 33, 32), (11, 12, 44, 43), (31, 0, 32, 63), (20, 21, 53, 52), (9, 10, 42, 41), (29, 30, 62, 61), (18, 19, 51, 50), (7, 8, 40, 39)])
me_circle.use_remesh_preserve_volume = False
me_circle.use_remesh_preserve_attributes = False
me_circle.use_mirror_vertex_groups = False
me_circle.update()
arm_armature = bpy.data.armatures.new('Armature')  # bones are not reproduced

# ---- objects
ob_armature = bpy.data.objects.new('Armature', arm_armature)
ob_cylinder = bpy.data.objects.new('Cylinder', me_cylinder)
ob_pole_sphere = bpy.data.objects.new('Pole Sphere', me_sphere)
ob_movement__circrle = bpy.data.objects.new('Movement  Circrle', me_circle)

# ---- transforms, parenting, visibility, modifiers, constraints
ob_armature.location = (0.0, 0.0, 0.0)
ob_armature.show_in_front = True
ob_armature.lineart.crease_threshold = 0.0
ob_cylinder.parent = ob_armature
ob_cylinder.location = (0.0, 0.0, 0.0)
ob_cylinder.lineart.crease_threshold = 0.0
_vg = ob_cylinder.vertex_groups.new(name='Hips')
for _i, _w in zip([0, 1, 2, 6, 7, 8, 9, 10, 11, 12, 13, 14, 15, 16, 17, 20, 21, 22, 23, 24, 28, 29, 30, 31, 32, 33, 34, 37, 120, 121, 127, 128, 129, 131, 132, 133], [0.6049, 0.1485, 0.111, 0.5584, 0.8921, 0.6475, 0.2649, 0.5205, 0.2021, 0.4462, 0.1827, 0.4989, 0.1609, 0.6787, 0.8027, 0.7432, 0.2004, 0.09679, 0.1175, 0.6602, 0.7729, 0.1088, 0.01677, 0.03143, 0.08773, 0.06926, 0.1158, 0.05691, 0.08635, 0.1161, 0.0757, 0.06123, 0.02126, 0.03737, 0.01316, 0.001271]): _vg.add([_i], _w, 'REPLACE')
_vg = ob_cylinder.vertex_groups.new(name='Leg.upper.R')
for _i, _w in zip([0, 1, 2, 3, 4, 5, 6, 7, 8, 9, 10, 11, 12, 13, 14, 15, 16, 17, 18, 19, 20, 21, 22, 23, 24, 25, 26, 27, 28, 29, 30, 31, 32, 33, 34, 35, 36, 37, 38, 39, 40, 41, 42, 43, 44, 45, 46, 47, 48, 49, 50, 51, 52, 53, 54, 55, 56, 57, 58, 59, 60, 61, 62, 63, 64, 70, 120, 127, 128], [0.1104, 0.01977, 0.8852, 0.9423, 0.9589, 0.9656, 0.4315, 0.1053, 0.08042, 0.03394, 0.2217, 0.07803, 0.2965, 0.09951, 0.2574, 0.08123, 0.2257, 0.1881, 0.9402, 0.9591, 0.1642, 0.7348, 0.8577, 0.8429, 0.319, 0.9825, 0.9681, 0.9221, 0.2062, 0.8785, 0.9585, 0.9543, 0.9084, 0.9252, 0.88, 0.9856, 0.9909, 0.9358, 0.9884, 0.8884, 0.9311, 0.9523, 0.8519, 0.8772, 0.9773, 0.9626, 0.8441, 0.3629, 0.7358, 0.8431, 0.2234, 0.2936, 0.8445, 0.8719, 0.2475, 0.0931, 0.1127, 0.1099, 0.05446, 0.01575, 0.08853, 0.08989, 0.07475, 0.01559, 0.009796, 0.01106, 0.01332, 0.02458, 0.0101]): _vg.add([_i], _w, 'REPLACE')
_vg = ob_cylinder.vertex_groups.new(name='Leg.lower.R')
for _i, _w in zip([3, 4, 18, 19, 27, 39, 40, 41, 42, 43, 45, 46, 47, 48, 49, 50, 51, 52, 53, 54, 55, 56, 57, 58, 59, 60, 61, 62, 63, 64, 65, 66, 67, 68, 69, 70, 71, 72, 73, 74, 75, 76, 77, 78, 79, 80, 81, 82, 83, 84, 85, 86, 87, 88, 89, 90, 91, 92, 93, 94, 95, 96, 97, 98, 99, 100, 101, 102, 103, 104, 106, 107, 110, 111, 112, 114, 118], [0.04728, 0.01154, 0.05882, 0.02968, 0.07011, 0.1073, 0.064, 0.03252, 0.1472, 0.1221, 0.009591, 0.1524, 0.6362, 0.2633, 0.1558, 0.7763, 0.7062, 0.1553, 0.1269, 0.7518, 0.9066, 0.887, 0.89, 0.9454, 0.967, 0.9114, 0.91, 0.925, 0.967, 0.9699, 0.9791, 0.9775, 0.9877, 0.9891, 0.9866, 0.9692, 0.9928, 0.995, 0.9971, 0.9945, 0.9969, 0.9989, 0.9984, 0.9924, 0.9949, 0.9949, 0.9946, 0.9962, 0.9965, 0.9974, 0.995, 0.9952, 0.9245, 0.906, 0.8745, 0.9518, 0.9344, 0.9079, 0.8602, 0.9366, 0.4524, 0.2538, 0.1571, 0.4975, 0.1855, 0.01651, 0.08872, 0.5228, 0.2026, 0.0715, 0.1898, 0.02477, 0.3512, 0.1068, 0.007618, 0.09861, 0.1701]): _vg.add([_i], _w, 'REPLACE')
_vg = ob_cylinder.vertex_groups.new(name='Foot.R')
for _i, _w in zip([87, 88, 89, 90, 91, 92, 93, 94, 95, 96, 97, 98, 99, 100, 101, 102, 103, 104, 105, 106, 107, 108, 109, 110, 111, 112, 113, 114, 115, 116, 117, 118, 119], [0.07547, 0.09403, 0.1255, 0.0464, 0.06558, 0.09205, 0.1398, 0.06334, 0.5476, 0.7462, 0.8429, 0.5025, 0.8145, 0.9667, 0.9113, 0.4772, 0.7974, 0.9285, 0.989, 0.8102, 0.9626, 0.9976, 1.005, 0.6488, 0.8932, 0.9712, 0.9965, 0.9014, 0.9807, 0.9991, 1.001, 0.8299, 0.9873]): _vg.add([_i], _w, 'REPLACE')
_vg = ob_cylinder.vertex_groups.new(name='Toes.R')
for _i, _w in zip([97, 99, 100, 101, 103, 104, 105, 106, 107, 108, 109, 110, 111, 112, 113, 114, 115, 116, 117, 118, 119], [0.09959, 0.06684, 0.08238, 0.122, 0.1321, 0.2998, 0.816, 0.08379, 0.4901, 0.9346, 0.9666, 0.06218, 0.4205, 0.7724, 0.9597, 0.1879, 0.795, 0.9794, 0.9923, 0.1617, 0.9735]): _vg.add([_i], _w, 'REPLACE')
_vg = ob_cylinder.vertex_groups.new(name='Leg.upper.L')
_vg = ob_cylinder.vertex_groups.new(name='Leg.lower.L')
_vg = ob_cylinder.vertex_groups.new(name='Foot.L')
_vg = ob_cylinder.vertex_groups.new(name='Toes.L')
_vg = ob_cylinder.vertex_groups.new(name='Stomach')
for _i, _w in zip([0, 1, 8, 9, 10, 11, 12, 13, 14, 15, 16, 20, 21, 120, 121, 122, 123, 124, 125, 126, 127, 128, 129, 130, 131, 132, 133, 134, 135, 136, 137, 138, 139, 140, 141, 142, 143, 144, 148, 150, 173, 174, 270, 271, 272, 274, 275], [0.07892, 0.228, 0.2331, 0.6161, 0.1784, 0.5997, 0.1028, 0.4228, 0.06322, 0.2356, 0.004144, 0.07661, 0.0159, 0.7016, 0.7182, 0.1438, 0.1622, 0.2902, 0.4298, 0.2995, 0.5984, 0.5778, 0.7606, 0.6575, 0.622, 0.5303, 0.2834, 0.263, 0.06238, 0.06799, 0.1287, 0.2224, 0.1146, 0.203, 0.3105, 0.1075, 0.09881, 0.1881, 0.01268, 0.06119, 0.02412, 0.01213, 0.1318, 0.07776, 0.03906, 0.005409, 0.06958]): _vg.add([_i], _w, 'REPLACE')
_vg = ob_cylinder.vertex_groups.new(name='Chest')
for _i, _w in zip([1, 8, 9, 10, 11, 12, 13, 15, 120, 121, 122, 123, 124, 125, 126, 127, 128, 129, 130, 131, 132, 133, 134, 135, 136, 137, 138, 139, 140, 141, 142, 143, 144, 147, 148, 149, 150, 151, 154, 155, 156, 158, 159, 160, 161, 162, 163, 164, 165, 166, 167, 168, 169, 170, 172, 173, 174, 182, 270, 271, 272, 273, 274, 275, 276, 277, 279, 280, 281, 282, 285, 286, 287, 290, 293, 294, 295, 296, 300, 303, 304, 305, 309, 310], [0.04129, 0.03439, 0.1125, 0.01316, 0.0878, 0.003319, 0.07969, 0.05954, 0.2, 0.2556, 0.4705, 0.4243, 0.5299, 0.7586, 0.8083, 0.1927, 0.1668, 0.1478, 0.7288, 0.6592, 0.558, 0.5085, 0.5443, 0.2529, 0.196, 0.3134, 0.8118, 0.8306, 0.4634, 0.7905, 0.3145, 0.3504, 0.8249, 0.7818, 0.07796, 0.07199, 0.824, 0.06951, 0.8341, 0.7295, 0.09206, 0.05436, 0.7513, 0.6715, 0.2614, 0.1041, 0.1086, 0.1964, 0.5481, 0.311, 0.222, 0.1054, 0.09534, 0.4418, 0.0008509, 0.8083, 0.08628, 0.02325, 0.8293, 0.8415, 0.847, 0.05816, 0.1111, 0.2098, 0.2315, 0.1273, 0.00986, 0.3551, 0.1649, 0.08687, 0.2634, 0.0827, 0.03718, 0.1358, 0.06013, 0.1161, 0.1865, 0.01143, 0.03976, 0.01486, 0.06267, 0.1, 0.03431, 0.06411]): _vg.add([_i], _w, 'REPLACE')
_vg = ob_cylinder.vertex_groups.new(name='Neck')
for _i, _w in zip([154, 155, 156, 158, 159, 160, 161, 162, 163, 164, 165, 166, 167, 168, 169, 170, 271, 272, 276, 277, 278, 279, 280, 281, 282, 283, 284, 285, 286, 287, 288, 289, 290, 291, 292, 293, 294, 295, 296, 297, 298, 299, 300, 301, 302, 303, 304, 305, 306, 307, 308, 309, 310, 314, 316, 317], [0.102, 0.03159, 0.02206, 0.03452, 0.2101, 0.05944, 0.1144, 0.1378, 0.3376, 0.7495, 0.09312, 0.1652, 0.3246, 0.5266, 0.7908, 0.1172, 0.01376, 0.05408, 0.2071, 0.4009, 0.4247, 0.4748, 0.1334, 0.1532, 0.3826, 0.3866, 0.4112, 0.113, 0.0783, 0.1689, 0.1952, 0.2377, 0.07106, 0.2714, 0.3104, 0.2469, 0.1083, 0.0897, 0.007052, 0.04157, 0.05781, 0.08507, 0.009186, 0.149, 0.1892, 0.1215, 0.05871, 0.05626, 0.1241, 0.08805, 0.06782, 0.02707, 0.02899, 0.0005895, 0.004379, 0.0391]): _vg.add([_i], _w, 'REPLACE')
_vg = ob_cylinder.vertex_groups.new(name='Head')
for _i, _w in zip([147, 155, 160, 161, 162, 163, 164, 165, 166, 167, 168, 169, 170, 173, 276, 277, 278, 279, 280, 281, 282, 283, 284, 285, 286, 287, 288, 289, 290, 291, 292, 293, 294, 295, 296, 297, 298, 299, 300, 301, 302, 303, 304, 305, 306, 307, 308, 309, 310, 311, 312, 313, 314, 315, 316, 317, 318, 319, 320, 321, 322, 323, 324, 325, 326, 327, 328, 329, 330, 331, 332, 333, 334, 335, 336], [0.03476, 0.07358, 0.1111, 0.1217, 0.0435, 0.06963, 0.003145, 0.2186, 0.2501, 0.1373, 0.151, 0.09854, 0.3163, 0.009326, 0.38, 0.2863, 0.5167, 0.5053, 0.4003, 0.5597, 0.4088, 0.5694, 0.5678, 0.531, 0.7838, 0.7328, 0.7731, 0.7436, 0.7378, 0.6884, 0.6687, 0.6135, 0.6948, 0.6521, 0.9226, 0.9231, 0.9297, 0.9049, 0.9044, 0.8277, 0.7946, 0.807, 0.8385, 0.8009, 0.863, 0.8946, 0.8878, 0.8939, 0.8673, 0.9746, 0.9792, 0.9817, 0.9709, 0.9667, 0.9665, 0.9494, 0.9625, 0.958, 0.9455, 0.9827, 0.9863, 0.9886, 0.9816, 0.9775, 0.9881, 0.9904, 0.9932, 0.9895, 0.9856, 0.9914, 0.9926, 0.9956, 0.9961, 0.9913, 0.9997]): _vg.add([_i], _w, 'REPLACE')
_vg = ob_cylinder.vertex_groups.new(name='Collar.R')
for _i, _w in zip([120, 122, 123, 124, 125, 126, 127, 128, 131, 132, 133, 134, 135, 136, 137, 138, 139, 140, 141, 142, 143, 144, 145, 146, 147, 148, 149, 150, 151, 152, 153, 154, 155, 156, 157, 158, 159, 160, 161, 162, 163, 164, 165, 166, 167, 168, 169, 170, 171, 172, 173, 174, 175, 176, 177, 178, 179, 180, 181, 182, 183, 184, 185, 186, 187, 188, 189, 190, 191, 270, 271, 272, 273, 274, 275, 276, 277, 278, 279, 280, 281, 282, 283, 284, 287, 288, 289, 291, 292, 293, 301, 302, 303], [0.02193, 0.2326, 0.1988, 0.2434, 0.05736, 0.02036, 0.03132, 0.01219, 0.03152, 0.1232, 0.1251, 0.1146, 0.4886, 0.2623, 0.5158, 0.09073, 0.04586, 0.3478, 0.07485, 0.2447, 0.3376, 0.03384, 0.8794, 0.7663, 0.06785, 0.5124, 0.6856, 0.05695, 0.8337, 0.8122, 0.953, 0.1091, 0.05488, 0.7741, 0.8977, 0.8661, 0.09791, 0.01791, 0.2412, 0.6582, 0.4905, 0.09948, 0.01597, 0.1254, 0.269, 0.2362, 0.07351, 0.008543, 0.3086, 0.8042, 0.06237, 0.194, 0.5628, 0.195, 0.1566, 0.1111, 0.1652, 0.09296, 0.1764, 0.1013, 0.1822, 0.07749, 0.03857, 0.01038, 0.05595, 0.01657, 0.06784, 0.02059, 0.03918, 0.1122, 0.1221, 0.1217, 0.9019, 0.8039, 0.6694, 0.07096, 0.1734, 0.0827, 0.02, 0.0006316, 0.03244, 0.1178, 0.06408, 0.02077, 0.05291, 0.03029, 0.00976, 0.05156, 0.01744, 0.07708, 0.01376, 0.002413, 0.02613]): _vg.add([_i], _w, 'REPLACE')
_vg = ob_cylinder.vertex_groups.new(name='Arm.upper.R')
for _i, _w in zip([122, 123, 124, 132, 133, 134, 135, 136, 137, 140, 142, 143, 145, 146, 148, 149, 151, 152, 156, 157, 171, 172, 174, 175, 176, 177, 178, 179, 180, 181, 182, 183, 184, 185, 186, 187, 188, 189, 190, 191, 192, 193, 194, 195, 196, 197, 198, 199, 200, 201, 202, 203, 204, 205, 206, 207, 208, 209, 210, 211, 212, 213, 214, 215, 216, 217, 218, 219, 220, 221, 222, 223, 274, 275], [0.09522, 0.2224, 0.04907, 0.01861, 0.09743, 0.05584, 0.1289, 0.4692, 0.05658, 0.05083, 0.3352, 0.1177, 0.1146, 0.188, 0.2774, 0.1683, 0.04428, 0.2022, 0.01037, 0.1199, 0.2211, 0.1332, 0.6927, 0.4187, 0.7905, 0.7715, 0.8305, 0.8193, 0.7836, 0.8118, 0.8607, 0.7801, 0.9142, 0.9124, 0.9525, 0.9401, 0.9267, 0.9268, 0.9553, 0.9336, 0.9715, 0.9762, 0.9847, 0.9773, 0.9781, 0.9727, 0.9826, 0.9836, 0.9609, 0.9645, 0.9716, 0.9563, 0.9575, 0.951, 0.9718, 0.9699, 0.8689, 0.8734, 0.8827, 0.8434, 0.8408, 0.834, 0.8881, 0.8818, 0.1193, 0.1137, 0.05216, 0.06581, 0.09421, 0.09665, 0.04635, 0.1028, 0.02054, 0.04262]): _vg.add([_i], _w, 'REPLACE')
_vg = ob_cylinder.vertex_groups.new(name='Arm.lower.R')
for _i, _w in zip([200, 201, 202, 203, 204, 205, 206, 207, 208, 209, 210, 211, 212, 213, 214, 215, 216, 217, 218, 219, 220, 221, 222, 223, 224, 225, 226, 227, 228, 229, 230, 231, 232, 233, 234, 235, 236, 237, 238, 239, 240, 241, 242, 243, 244, 245, 247, 262, 263, 264, 265], [0.01913, 0.01408, 0.003918, 0.03267, 0.02983, 0.04134, 0.002598, 0.004201, 0.1299, 0.1256, 0.117, 0.156, 0.1585, 0.1653, 0.1115, 0.1173, 0.8813, 0.8863, 0.9475, 0.9331, 0.9057, 0.9042, 0.9509, 0.8973, 0.9947, 0.9923, 0.974, 0.9639, 0.9877, 0.9905, 0.9594, 0.996, 0.8002, 0.8284, 0.1537, 0.2008, 0.6835, 0.6707, 0.1019, 0.8815, 0.1835, 0.1875, 0.01952, 0.01954, 0.1091, 0.1288, 0.1642, 0.0046, 0.03007, 0.0334, 0.01855]): _vg.add([_i], _w, 'REPLACE')
_vg = ob_cylinder.vertex_groups.new(name='Fingers.01.R')
for _i, _w in zip([229, 232, 233, 234, 235, 236, 237, 238, 239, 240, 241, 242, 243, 244, 245, 247, 248, 249, 250, 251, 252, 253, 255, 256, 260, 264, 266, 267], [0.00191, 0.2852, 0.2326, 0.1014, 0.1338, 0.5873, 0.5111, 0.002971, 0.1524, 0.7782, 0.7998, 0.1076, 0.1608, 0.7041, 0.7163, 0.8307, 0.8975, 0.7685, 0.06675, 0.17, 0.2673, 0.7664, 0.9398, 0.04348, 0.07219, 0.1134, 0.1025, 0.705]): _vg.add([_i], _w, 'REPLACE')
_vg = ob_cylinder.vertex_groups.new(name='Fingers.02.R')
for _i, _w in zip([242, 244, 248, 249, 250, 252, 253, 255, 256, 257, 258, 259, 260, 261, 262, 264, 266, 267, 268, 269], [0.06187, 0.04662, 0.024, 0.1934, 0.7765, 0.6627, 0.07941, 0.02922, 0.9461, 0.978, 0.9828, 0.9694, 0.9139, 0.9899, 0.03457, 0.00378, 0.8035, 0.1862, 0.99, 0.9748]): _vg.add([_i], _w, 'REPLACE')
_vg = ob_cylinder.vertex_groups.new(name='Thumb.01.R')
for _i, _w in zip([227, 230, 232, 233, 234, 235, 236, 237, 238, 240, 241, 242, 243, 244, 245, 246, 250, 251, 252, 253], [0.01902, 0.02722, 0.07835, 0.04369, 0.8232, 0.7538, 0.1744, 0.2064, 0.9166, 0.09063, 0.06271, 0.8055, 0.7415, 0.1965, 0.2192, 0.9263, 0.04536, 0.0932, 0.03854, 0.01961]): _vg.add([_i], _w, 'REPLACE')
_vg = ob_cylinder.vertex_groups.new(name='Thumb.01.R.001')
for _i, _w in zip([243, 246, 248, 250, 251, 253, 254, 262, 263, 264, 265, 266, 267], [0.07882, 0.0423, 0.01854, 0.1079, 0.7159, 0.1181, 0.9629, 0.9529, 0.9999, 0.8549, 0.9992, 0.08447, 0.09971]): _vg.add([_i], _w, 'REPLACE')
_vg = ob_cylinder.vertex_groups.new(name='Collar.L')
_vg = ob_cylinder.vertex_groups.new(name='Arm.upper.L')
_vg = ob_cylinder.vertex_groups.new(name='Arm.lower.L')
_vg = ob_cylinder.vertex_groups.new(name='Fingers.01.L')
_vg = ob_cylinder.vertex_groups.new(name='Fingers.02.L')
_vg = ob_cylinder.vertex_groups.new(name='Thumb.01.L')
_vg = ob_cylinder.vertex_groups.new(name='Thumb.01.L.001')
_vg = ob_cylinder.vertex_groups.new(name='Spine')
for _i, _w in zip([0, 1, 8, 9, 10, 11, 12, 13, 14, 15, 16, 20, 21, 22, 23, 120, 121, 122, 123, 124, 125, 126, 127, 128, 129, 130, 131, 132, 133, 134, 135, 136, 137, 138, 139, 140, 141, 142, 143, 144, 150, 270, 275], [0.2655, 0.7663, 0.2237, 0.5661, 0.2182, 0.6097, 0.2223, 0.6107, 0.219, 0.6798, 0.0887, 0.07631, 0.05485, 0.02882, 0.02118, 0.6285, 0.5786, 0.11, 0.1114, 0.1303, 0.1332, 0.1061, 0.6214, 0.6859, 0.7954, 0.2153, 0.2317, 0.2284, 0.2128, 0.22, 0.03099, 0.03457, 0.0583, 0.06775, 0.04468, 0.09032, 0.09572, 0.06984, 0.0698, 0.07114, 0.005985, 0.02691, 0.008983]): _vg.add([_i], _w, 'REPLACE')
_vg = ob_cylinder.vertex_groups.new(name='Shoulder.L')
_vg = ob_cylinder.vertex_groups.new(name='Hand.L')
_vg = ob_cylinder.vertex_groups.new(name='Shoulder.R')
for _i, _w in zip([120, 122, 123, 124, 125, 126, 127, 128, 130, 131, 132, 133, 134, 135, 136, 137, 138, 139, 140, 141, 142, 143, 144, 145, 146, 147, 148, 149, 150, 151, 152, 153, 154, 155, 156, 157, 158, 159, 160, 161, 162, 163, 164, 165, 166, 167, 168, 170, 171, 172, 173, 174, 175, 176, 177, 178, 179, 180, 181, 182, 183, 184, 185, 186, 187, 188, 189, 190, 191, 270, 271, 272, 273, 274, 275, 276, 277, 278, 280, 281, 282, 283, 285, 286, 287, 290, 293, 294, 295, 303, 304, 305, 310], [0.03057, 0.3068, 0.2215, 0.2637, 0.06318, 0.05704, 0.0459, 0.02959, 0.01063, 0.03979, 0.1347, 0.1428, 0.1481, 0.5688, 0.2842, 0.5582, 0.08452, 0.08475, 0.3758, 0.07469, 0.2672, 0.4496, 0.07155, 0.8933, 0.8029, 0.1313, 0.627, 0.7432, 0.1012, 0.8562, 0.8122, 0.952, 0.05364, 0.1428, 0.8159, 0.9007, 0.8636, 0.008545, 0.1483, 0.4924, 0.6951, 0.4878, 0.007069, 0.1336, 0.2679, 0.3115, 0.2191, 0.1195, 0.7519, 0.8345, 0.1151, 0.1985, 0.5868, 0.2079, 0.2244, 0.1422, 0.1595, 0.206, 0.1794, 0.09273, 0.2203, 0.08266, 0.08379, 0.02567, 0.04876, 0.0662, 0.06641, 0.009448, 0.06503, 0.09598, 0.0943, 0.08067, 0.9108, 0.8349, 0.7048, 0.1773, 0.1833, 0.03493, 0.1071, 0.1195, 0.1202, 0.009388, 0.08932, 0.05387, 0.05404, 0.05366, 0.0785, 0.07888, 0.06932, 0.02734, 0.02829, 0.03306, 0.006374]): _vg.add([_i], _w, 'REPLACE')
_vg = ob_cylinder.vertex_groups.new(name='Hand.R')
for _i, _w in zip([226, 227, 230, 232, 233, 234, 235, 236, 237, 238, 239, 240, 241, 242, 243, 244, 245, 246, 247, 248, 249, 250, 251, 252, 253, 254, 255, 256, 257, 258, 259, 260, 261, 262, 263, 264, 265, 266, 267, 268, 269], [0.001426, 0.02262, 0.03059, 0.1996, 0.1715, 0.8463, 0.7992, 0.3165, 0.3293, 0.898, 0.1183, 0.8165, 0.8125, 0.9652, 0.9652, 0.8909, 0.8712, 0.9753, 0.8357, 0.9796, 0.9848, 0.996, 0.992, 0.991, 0.9915, 0.9903, 0.9855, 0.9993, 0.9995, 0.9997, 0.9994, 0.9994, 0.9998, 0.9727, 0.96, 0.9583, 0.9657, 0.9977, 0.9946, 0.9998, 0.9997]): _vg.add([_i], _w, 'REPLACE')
_m = ob_cylinder.modifiers.new('Mirror', 'MIRROR')
_m = ob_cylinder.modifiers.new('Armature', 'ARMATURE')
_m.object = ob_armature
ob_pole_sphere.location = (0.0, 0.0, 0.0)
ob_pole_sphere.lineart.crease_threshold = 0.0
ob_movement__circrle.location = (0.0, 0.0, 0.0)
ob_movement__circrle.lineart.crease_threshold = 0.0

# ---- collection membership
col_collection_1.objects.link(ob_armature)
col_collection_1.objects.link(ob_cylinder)
col_collection_2.objects.link(ob_pole_sphere)
col_collection_2.objects.link(ob_movement__circrle)

# ---- scene / render settings (as saved in the file)
scene.frame_start = 50; scene.frame_end = 95; scene.frame_set(75)
scene.render.engine = 'BLENDER_EEVEE_NEXT'
scene.render.image_settings.compression = 90
scene.render.resolution_percentage = 50
scene.render.dither_intensity = 0.0
scene.cycles.use_denoising = False
scene.cycles.samples = 10
scene.cycles.sampling_pattern = 'TABULATED_SOBOL'
scene.cycles.light_sampling_threshold = 0.0
scene.cycles.use_adaptive_sampling = False
scene.cycles.use_light_tree = False
scene.cycles.blur_glossy = 0.0
scene.cycles.volume_bounces = 1
scene.cycles.pixel_filter_type = 'GAUSSIAN'
scene.cycles.sample_clamp_indirect = 0.0
scene.view_settings.view_transform = 'Standard'
bpy.context.view_layer.update()

# ---- added for rendering (the .blend has no active camera and no usable light): camera, sun
cam_auto = bpy.data.cameras.new('AutoCamera')
cam_auto.lens = 50.0
cam_auto.sensor_width = 36.0
cam_auto.clip_end = 1000.0
ob_auto_camera = bpy.data.objects.new('AutoCamera', cam_auto)
scene.collection.objects.link(ob_auto_camera)
ob_auto_camera.location = (5.14928, -6.39533, 5.87657)
ob_auto_camera.rotation_euler = (1.09748, -7.21219e-08, 0.694738)
scene.camera = ob_auto_camera
light_auto_sun = bpy.data.lights.new('AutoSun', 'SUN')
light_auto_sun.energy = 3.0
light_auto_sun.angle = 0.0523599
ob_auto_sun = bpy.data.objects.new('AutoSun', light_auto_sun)
scene.collection.objects.link(ob_auto_sun)
ob_auto_sun.rotation_euler = (0.872665, 0.174533, 0.523599)
bpy.context.view_layer.update()
